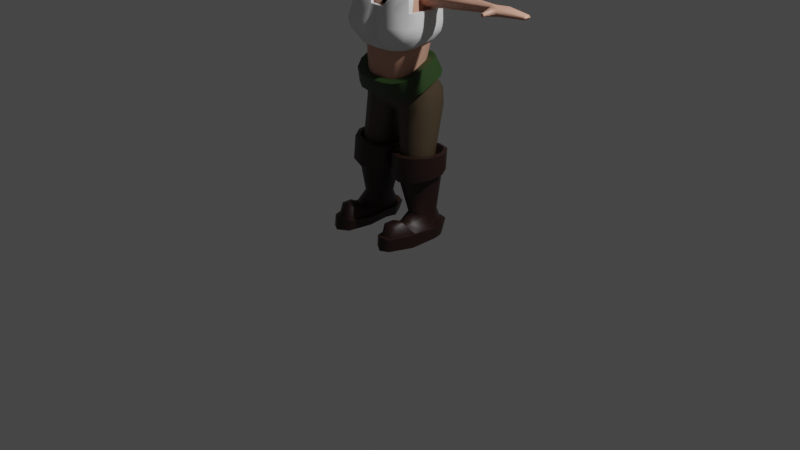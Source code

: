 # Source: girl.blend  (saved by Blender 3.0.42; exported with 4.5.12 LTS)
import bpy
from mathutils import Matrix  # noqa: F401  (used for matrix-valued properties, if any)

bpy.ops.wm.read_factory_settings(use_empty=True)
scene = bpy.context.scene
scene.name = 'Scene'

# ---- collections
col_collection = bpy.data.collections.new('Collection'); scene.collection.children.link(col_collection)

# ---- materials (node trees are filled in below, after node groups)
mat_hair = bpy.data.materials.new('Hair')
mat_hair.use_transparent_shadow = False
mat_skin = bpy.data.materials.new('Skin')
mat_skin.use_transparent_shadow = False
mat_shirt = bpy.data.materials.new('Shirt')
mat_shirt.use_transparent_shadow = False
mat_belt = bpy.data.materials.new('Belt')
mat_belt.use_transparent_shadow = False
mat_pants = bpy.data.materials.new('Pants')
mat_pants.use_transparent_shadow = False
mat_boots = bpy.data.materials.new('Boots')
mat_boots.use_transparent_shadow = False

# ---- node groups
ng_auto_smooth = bpy.data.node_groups.new('Auto Smooth', 'GeometryNodeTree')
_s = ng_auto_smooth.interface.new_socket(name='Geometry', in_out='OUTPUT', socket_type='NodeSocketGeometry')
_s = ng_auto_smooth.interface.new_socket(name='Geometry', in_out='INPUT', socket_type='NodeSocketGeometry')
_s = ng_auto_smooth.interface.new_socket(name='Angle', in_out='INPUT', socket_type='NodeSocketFloat')
_s.subtype = 'ANGLE'
_s.min_value = 0.0
_s.max_value = 3.142
ng_auto_smooth.is_modifier = True
_N = ng_auto_smooth.nodes; _L = ng_auto_smooth.links
n0 = _N.new('NodeGroupOutput'); n0.name = 'Group Output'; n0.location = (480, -100)
n1 = _N.new('NodeGroupInput'); n1.name = 'Group Input'; n1.location = (-420, -300)
n2 = _N.new('NodeGroupInput'); n2.name = 'Group Input.001'; n2.location = (-60, -100)
n3 = _N.new('GeometryNodeSetShadeSmooth'); n3.name = 'Set Shade Smooth'; n3.location = (120, -100)
n3.domain = 'EDGE'
n4 = _N.new('GeometryNodeSetShadeSmooth'); n4.name = 'Set Shade Smooth.001'; n4.location = (300, -100)
n5 = _N.new('GeometryNodeInputMeshEdgeAngle'); n5.name = 'Edge Angle'; n5.location = (-420, -220)
n6 = _N.new('GeometryNodeInputEdgeSmooth'); n6.name = 'Is Edge Smooth'; n6.location = (-60, -160)
n7 = _N.new('GeometryNodeInputShadeSmooth'); n7.name = 'Is Face Smooth'; n7.location = (-240, -340)
n8 = _N.new('FunctionNodeBooleanMath'); n8.name = 'Boolean Math'; n8.location = (-60, -220)
n9 = _N.new('FunctionNodeCompare'); n9.name = 'Compare'; n9.location = (-240, -180)
n9.operation = 'LESS_EQUAL'
_L.new(n5.outputs[0], n9.inputs[0])
_L.new(n4.outputs[0], n0.inputs[0])
_L.new(n1.outputs[1], n9.inputs[1])
_L.new(n9.outputs[0], n8.inputs[0])
_L.new(n7.outputs[0], n8.inputs[1])
_L.new(n2.outputs[0], n3.inputs[0])
_L.new(n6.outputs[0], n3.inputs[1])
_L.new(n3.outputs[0], n4.inputs[0])
_L.new(n8.outputs[0], n3.inputs[2])
n0.is_active_output = True

# ---- material node trees
mat_hair.use_nodes = True; mat_hair.node_tree.nodes.clear()
_N = mat_hair.node_tree.nodes; _L = mat_hair.node_tree.links
n0 = _N.new('ShaderNodeBsdfPrincipled'); n0.name = 'Principled BSDF'; n0.location = (10, 300)
n0.distribution = 'GGX'
n0.subsurface_method = 'RANDOM_WALK_SKIN'
n0.inputs[0].default_value = (0.06681, 0.0128, 0.0, 1.0)
n0.inputs[3].default_value = 1.45
n0.inputs[27].default_value = (0.0, 0.0, 0.0, 1.0)
n0.inputs[28].default_value = 1.0
n1 = _N.new('ShaderNodeOutputMaterial'); n1.name = 'Material Output'; n1.location = (300, 300)
_L.new(n0.outputs[0], n1.inputs[0])
n1.is_active_output = True
mat_skin.use_nodes = True; mat_skin.node_tree.nodes.clear()
_N = mat_skin.node_tree.nodes; _L = mat_skin.node_tree.links
n0 = _N.new('ShaderNodeBsdfPrincipled'); n0.name = 'Principled BSDF'; n0.location = (10, 300)
n0.distribution = 'GGX'
n0.subsurface_method = 'RANDOM_WALK_SKIN'
n0.inputs[0].default_value = (0.6038, 0.3218, 0.233, 1.0)
n0.inputs[3].default_value = 1.45
n0.inputs[27].default_value = (0.0, 0.0, 0.0, 1.0)
n0.inputs[28].default_value = 1.0
n1 = _N.new('ShaderNodeOutputMaterial'); n1.name = 'Material Output'; n1.location = (300, 300)
_L.new(n0.outputs[0], n1.inputs[0])
n1.is_active_output = True
mat_shirt.use_nodes = True; mat_shirt.node_tree.nodes.clear()
_N = mat_shirt.node_tree.nodes; _L = mat_shirt.node_tree.links
n0 = _N.new('ShaderNodeBsdfPrincipled'); n0.name = 'Principled BSDF'; n0.location = (10, 300)
n0.distribution = 'GGX'
n0.subsurface_method = 'RANDOM_WALK_SKIN'
n0.inputs[3].default_value = 1.45
n0.inputs[27].default_value = (0.0, 0.0, 0.0, 1.0)
n0.inputs[28].default_value = 1.0
n1 = _N.new('ShaderNodeOutputMaterial'); n1.name = 'Material Output'; n1.location = (300, 300)
_L.new(n0.outputs[0], n1.inputs[0])
n1.is_active_output = True
mat_belt.use_nodes = True; mat_belt.node_tree.nodes.clear()
_N = mat_belt.node_tree.nodes; _L = mat_belt.node_tree.links
n0 = _N.new('ShaderNodeBsdfPrincipled'); n0.name = 'Principled BSDF'; n0.location = (10, 300)
n0.distribution = 'GGX'
n0.subsurface_method = 'RANDOM_WALK_SKIN'
n0.inputs[0].default_value = (0.02109, 0.04955, 0.01062, 1.0)
n0.inputs[3].default_value = 1.45
n0.inputs[27].default_value = (0.0, 0.0, 0.0, 1.0)
n0.inputs[28].default_value = 1.0
n1 = _N.new('ShaderNodeOutputMaterial'); n1.name = 'Material Output'; n1.location = (300, 300)
_L.new(n0.outputs[0], n1.inputs[0])
n1.is_active_output = True
mat_pants.use_nodes = True; mat_pants.node_tree.nodes.clear()
_N = mat_pants.node_tree.nodes; _L = mat_pants.node_tree.links
n0 = _N.new('ShaderNodeBsdfPrincipled'); n0.name = 'Principled BSDF'; n0.location = (10, 300)
n0.distribution = 'GGX'
n0.subsurface_method = 'RANDOM_WALK_SKIN'
n0.inputs[0].default_value = (0.06372, 0.04378, 0.02376, 1.0)
n0.inputs[3].default_value = 1.45
n0.inputs[27].default_value = (0.0, 0.0, 0.0, 1.0)
n0.inputs[28].default_value = 1.0
n1 = _N.new('ShaderNodeOutputMaterial'); n1.name = 'Material Output'; n1.location = (300, 300)
_L.new(n0.outputs[0], n1.inputs[0])
n1.is_active_output = True
mat_boots.use_nodes = True; mat_boots.node_tree.nodes.clear()
_N = mat_boots.node_tree.nodes; _L = mat_boots.node_tree.links
n0 = _N.new('ShaderNodeBsdfPrincipled'); n0.name = 'Principled BSDF'; n0.location = (10, 300)
n0.distribution = 'GGX'
n0.subsurface_method = 'RANDOM_WALK_SKIN'
n0.inputs[0].default_value = (0.01878, 0.006091, 0.003304, 1.0)
n0.inputs[3].default_value = 1.45
n0.inputs[27].default_value = (0.0, 0.0, 0.0, 1.0)
n0.inputs[28].default_value = 1.0
n1 = _N.new('ShaderNodeOutputMaterial'); n1.name = 'Material Output'; n1.location = (300, 300)
_L.new(n0.outputs[0], n1.inputs[0])
n1.is_active_output = True

# ---- world
world_world = bpy.data.worlds.new('World'); scene.world = world_world
world_world.use_nodes = True; world_world.node_tree.nodes.clear()
_N = world_world.node_tree.nodes; _L = world_world.node_tree.links
n0 = _N.new('ShaderNodeOutputWorld'); n0.name = 'World Output'; n0.location = (300, 300)
n1 = _N.new('ShaderNodeBackground'); n1.name = 'Background'; n1.location = (10, 300)
n1.inputs[0].default_value = (0.05088, 0.05088, 0.05088, 1.0)
_L.new(n1.outputs[0], n0.inputs[0])
n0.is_active_output = True
world_world.color = (0.05088, 0.05088, 0.05088)
world_world.use_sun_shadow = False
world_world.sun_shadow_jitter_overblur = 0.0

# ---- cameras
cam_camera = bpy.data.cameras.new('Camera')
cam_camera.clip_end = 100.0
cam_camera.ortho_scale = 7.314

# ---- lights
light_light = bpy.data.lights.new('Light', 'POINT')
light_light.transmission_factor = 0.0
light_light.energy = 1000.0
light_light.shadow_soft_size = 0.1
light_light.shadow_maximum_resolution = 0.006
light_light.use_absolute_resolution = True

# ---- meshes
me_cube_004 = bpy.data.meshes.new('Cube.004')
me_cube_004.from_pydata([(-0.5, -0.5, 0.5), (0.5089, -0.5208, -0.1833), (0.2734, -0.6764, -0.1389), (-0.5729, -0.2966, 0.5729), (-0.5902, -6.445e-09, 0.5872), (0.5902, -1.937e-09, 0.5872), (0.5729, -0.2966, 0.5729), (0.5729, -0.5729, 0.2966), (0.6096, -0.6096, -2.794e-09), (0.6569, -0.2829, -0.1841), (-0.4201, -0.6487, 0.06298), (0.2966, -0.5729, 0.5729), (-9.313e-10, -0.6096, 0.6096), (-0.2966, -0.5729, 0.5729), (-0.2863, -0.7038, 0.1764), (0.9247, -0.472, -0.1379), (-0.2375, -0.6588, 0.1631), (-0.5023, -0.5079, 0.3694), (0.6762, -0.3386, -0.05808), (-0.4314, -0.5989, 0.293), (0.8983, -0.2704, 0.008016), (0.7433, 5.588e-09, 0.3331), (0.7818, -0.4174, 7.451e-09), (0.6933, -0.3162, 0.3162), (-0.5643, -0.285, 0.4902), (0.3331, -0.7818, -9.313e-09), (0.3162, -0.729, 0.3162), (-0.7504, 0.008931, -0.2094), (-9.313e-09, -0.8395, 4.657e-09), (5.588e-09, -0.7818, 0.3331), (-0.7149, 0.009075, 0.3146), (-0.7663, 0.009079, -1.982e-06), (-0.3162, -0.729, 0.3162), (-0.6826, -0.2983, 0.2983), (-0.7478, -0.3309, 0.01403), (-0.5374, -0.5375, 0.2802), (-0.6281, -0.5568, 0.03075), (-0.5616, -0.6272, -0.05847), (0.3331, -2.142e-08, 0.7662), (-9.313e-10, -1.397e-08, 0.8239), (-0.3331, 1.863e-09, 0.7662), (0.3162, -0.3162, 0.729), (-1.676e-08, -0.3331, 0.7818), (-0.3162, -0.3162, 0.729), (-0.4588, -0.6423, 0.3053), (-0.3231, -0.7505, 0.1873), (-0.5379, -0.5379, 0.3942), (0.808, -0.472, -0.1822), (0.3255, -0.758, -0.1426), (-0.607, -0.3009, 0.5169), (0.5859, -0.5859, -0.1917), (0.7496, -0.5083, -0.1926), (-0.6924, 0.0006941, -0.2248), (-0.009251, -0.7998, -0.004433), (0.7185, -0.5453, -0.04769), (0.8233, -0.472, -0.09356), (0.7576, -0.4096, 0.1447), (0.5849, -0.5105, 0.3014), (0.7769, -0.4641, -0.7068), (0.8115, -0.4256, -0.08507), (0.7254, -0.4652, -0.04367), (0.619, -0.528, -0.008071), (0.6791, -0.4807, -0.5889), (0.6052, -0.4959, -0.4567), (0.6406, -0.5367, -0.4421), (0.6975, -0.5022, -0.5812), (0.7349, -0.4931, -0.4097), (0.7471, -0.4794, -0.5643), (0.6875, -0.3617, -0.4548), (0.7223, -0.4105, -0.588), (0.7199, -0.3126, -0.1794), (0.8754, -0.2225, -0.007009), (0.759, -0.3695, -0.01502), (0.7348, -0.3618, 0.1297), (-0.4455, 0.4455, -0.4455), (-0.4455, 0.4455, 0.4455), (0.4455, 0.4455, -0.4455), (0.4455, 0.4455, 0.4455), (-0.5105, 0.2643, 0.5731), (-0.5105, 0.5105, 0.2643), (-0.5431, 0.5431, -2.489e-09), (-0.5105, 0.5105, -0.2643), (0.2643, 0.5105, -0.5105), (1.411e-08, 0.5431, -0.5431), (-0.2643, 0.5105, -0.5105), (-4.979e-09, 0.5431, 0.5431), (0.1408, 0.6059, 0.4152), (0.5105, 0.5105, 0.2643), (0.5431, 0.5431, -2.489e-09), (0.5105, 0.5105, -0.2643), (0.5105, 0.2643, 0.5731), (-0.6495, 0.2817, -0.2817), (-0.6966, 0.2968, 9.957e-09), (-0.6495, 0.2817, 0.2817), (-0.2817, 0.6495, -0.2817), (-0.1582, 0.7061, 0.1389), (2.24e-08, 0.6966, -0.2968), (5.457e-09, 0.7587, 0.09473), (0.2817, 0.6495, -0.2817), (0.1582, 0.7061, 0.1389), (0.6495, 0.2817, -0.2817), (0.6966, 0.2968, -8.298e-09), (0.6495, 0.2817, 0.2817), (0.7138, -2.572e-08, -0.1761), (0.748, -1.162e-08, 4.979e-09), (-0.4275, -0.4275, -0.4275), (-0.4275, 0.4275, -0.4275), (0.4275, -0.4275, -0.4275), (0.4275, 0.4275, -0.4275), (-0.4898, 0.2536, -0.4898), (-0.5211, 7.962e-10, -0.5211), (-0.4898, -0.2536, -0.4898), (-0.4898, -0.4898, -0.2536), (-0.5211, 0.5211, -2.389e-09), (-0.4898, 0.4898, -0.2536), (0.2536, 0.4898, -0.4898), (1.354e-08, 0.5211, -0.5211), (-0.2536, 0.4898, -0.4898), (0.5211, 0.5211, -2.389e-09), (0.4898, 0.4898, -0.2536), (0.4898, -0.2536, -0.4898), (0.5211, -1.433e-08, -0.5211), (0.4898, 0.2536, -0.4898), (0.4898, -0.4898, -0.2536), (-0.2536, -0.4898, -0.4898), (-1.035e-08, -0.5211, -0.5211), (0.2536, -0.4898, -0.4898), (-0.6232, -0.2703, -0.2703), (-0.6684, 8.758e-09, -0.2848), (-0.6232, 0.2703, -0.2703), (-0.2703, 0.6232, -0.2703), (-0.2848, 0.6684, -7.962e-09), (2.15e-08, 0.6684, -0.2848), (7.962e-09, 0.7177, 3.981e-09), (0.2703, 0.6232, -0.2703), (0.2848, 0.6684, 6.37e-09), (0.6232, 0.2703, -0.2703), (0.6684, -2.468e-08, -0.2848), (0.6232, -0.2703, -0.2703), (0.2703, -0.6232, -0.2703), (-2.15e-08, -0.6684, -0.2848), (-7.962e-09, -0.7177, 3.981e-09), (-0.2703, -0.6232, -0.2703), (-0.2848, -0.6684, 6.37e-09), (1.035e-08, -0.2848, -0.6684), (0.6825, -2.082e-08, -0.2035), (-0.6345, -0.2739, -0.2029), (-0.3986, -0.5975, 2.537e-09), (-0.5081, -0.5081, -0.1055), (-0.8122, -0.4395, -0.5758), (-0.9627, -0.6296, -0.3518), (-0.8059, -0.6262, -0.3088), (-0.669, -0.6271, -0.2071), (-0.8322, -0.5999, -0.2501), (-0.7174, -0.5772, -0.09816), (-0.7242, -0.3087, -0.2615), (-0.8305, -0.46, -0.341), (-0.7792, -0.3467, -0.1231), (-0.8612, -0.479, -0.2658), (-0.6746, -0.27, 0.302), (-0.7276, -0.2894, -0.08137), (-0.7225, -0.2836, 0.009667), (0.4709, -0.5349, 0.4054), (-0.1983, 0.6893, 0.2933), (0.2817, 0.6495, 0.2817), (-0.1408, 0.6059, 0.4152), (0.2817, 0.2817, 0.7121), (9.957e-09, 0.2968, 0.7592), (-0.2817, 0.2817, 0.7121), (-0.2968, 0.6966, -8.298e-09), (-0.2817, 0.6495, 0.2817), (8.298e-09, 0.748, 4.149e-09), (0.2968, 0.6966, 6.638e-09), (0.1983, 0.6893, 0.2933), (-0.2643, 0.5105, 0.5105), (0.2643, 0.5105, 0.5105), (-1.856e-08, 0.6132, 0.4827), (7.609e-09, 0.7777, 0.15), (0.159, 0.7221, 0.3092), (-0.1269, 0.7356, 0.1854), (0.1269, 0.7356, 0.1854), (-0.1129, 0.6551, 0.407), (0.1129, 0.6551, 0.407), (-1.074e-08, 0.7335, 0.4889), (0.1269, 0.808, 0.2133), (-0.1129, 0.7276, 0.4348), (0.1129, 0.7276, 0.4348), (4.203e-08, 0.8324, -0.6557), (1.205e-08, 0.8289, -0.007997), (-9.622e-09, 1.22, 0.2708), (-3.377e-10, 1.321, -0.0568), (3.556e-08, 1.278, -0.6877), (-0.2345, 1.12, 0.2558), (-0.1668, 1.184, 0.2546), (-0.2383, 0.864, 0.303), (-0.275, 0.9622, 0.2748), (0.275, 0.9622, 0.2748), (0.2383, 0.864, 0.303), (-1.789e-08, 0.7711, 0.5289), (-2.431e-08, 0.8538, 0.5504), (-0.2887, 0.9619, 0.05561), (-0.2141, 0.8774, 0.0563), (0.2141, 0.8774, 0.0563), (0.2887, 0.9619, 0.05561), (-0.1677, 0.7628, 0.4491), (-0.1954, 0.843, 0.452), (0.1954, 0.843, 0.452), (0.1677, 0.7628, 0.4491), (0.1668, 1.184, 0.2546), (0.2345, 1.12, 0.2558), (-2.804e-08, 1.006, 0.532), (-2.553e-08, 1.093, 0.4754), (-0.2233, 1.247, 0.005621), (-0.2887, 1.156, 0.03222), (0.2887, 1.156, 0.03222), (0.2233, 1.247, 0.005621), (-0.1196, 1.092, 0.409), (-0.1688, 0.9958, 0.4336), (0.1196, 1.092, 0.409), (0.1688, 0.9958, 0.4336), (-0.2305, 0.9911, -0.5979), (-0.1787, 0.9131, -0.6058), (0.1787, 0.9131, -0.6058), (0.2305, 0.9911, -0.5979), (-0.1781, 1.218, -0.6379), (-0.2305, 1.146, -0.6166), (0.2305, 1.146, -0.6166), (0.1781, 1.218, -0.6379), (0.09551, 1.043, -1.017), (7.489e-08, 0.9821, -1.017), (-0.09551, 1.043, -1.017), (7.328e-08, 1.083, -1.017), (5.402e-08, 1.038, -1.137), (-0.1269, 0.808, 0.2133), (0.159, 0.7945, 0.337), (-0.159, 0.7221, 0.3092), (-1.165e-08, 0.661, 0.4611), (-0.159, 0.7945, 0.337), (8.526e-09, 0.8501, 0.1778), (-0.1542, 0.7446, 0.162), (-0.1546, 0.8169, 0.1903), (0.1542, 0.7446, 0.162), (0.1546, 0.8169, 0.1903), (0.1396, 0.7183, 0.4589), (0.1394, 0.6458, 0.4312), (0.1961, 0.7213, 0.3112), (0.1961, 0.7937, 0.3393), (-0.1961, 0.7213, 0.3112), (8.95e-09, 0.791, 0.1153), (-0.1394, 0.6458, 0.4312), (-1.165e-08, 0.6477, 0.4958), (-0.1961, 0.7937, 0.3393), (1.11e-08, 0.8634, 0.1432), (-0.1396, 0.7183, 0.4589), (-6.346e-09, 0.7202, 0.5236), (1.76e-08, 1.312, -0.3708), (2.519e-08, 0.7902, -0.3333), (-0.2704, 1.158, -0.2874), (-0.209, 1.243, -0.3123), (0.205, 0.8911, -0.2697), (0.2704, 0.9764, -0.2655), (0.209, 1.243, -0.3123), (0.2704, 1.158, -0.2874), (-0.205, 0.8911, -0.2697), (-0.2704, 0.9764, -0.2655), (-0.2703, 0.2703, -0.6232), (-6.37e-09, 0.2848, -0.6684), (0.2703, 0.2703, -0.6232), (-0.2848, -1.194e-08, -0.6684), (0.2848, 1.592e-09, -0.6684), (-0.2703, -0.2703, -0.6232), (0.2703, -0.2703, -0.6232), (-1.07e-08, 0.2128, -0.8061), (-0.2128, -1.312e-08, -0.8061), (0.2128, -1.624e-09, -0.8061), (8.201e-09, -0.2128, -0.8061), (-0.1454, 0.1454, -0.7719), (0.1454, 0.1454, -0.7719), (-0.1454, -0.1454, -0.7719), (0.1454, -0.1454, -0.7719), (-0.1454, 0.1454, -0.7152), (-0.176, 0.176, -0.6606), (-6.016e-09, 0.2508, -0.6866), (-7.796e-09, 0.2128, -0.7494), (0.176, 0.176, -0.6606), (0.1454, 0.1454, -0.7152), (-0.2128, -1.245e-08, -0.7494), (-0.2508, -1.194e-08, -0.6866), (0.2508, 6.274e-10, -0.6866), (0.2128, -9.539e-10, -0.7494), (-0.1454, -0.1454, -0.7152), (-0.176, -0.176, -0.6606), (0.176, -0.176, -0.6606), (0.1454, -0.1454, -0.7152), (1.111e-08, -0.2128, -0.7494), (1.173e-08, -0.2508, -0.6866), (-1.404e-08, 0.3281, -0.9097), (-5.654e-09, -1.602e-08, -0.9145), (-0.4418, -3.089e-08, -0.9145), (0.4418, -7.04e-09, -0.9145), (2.192e-08, -0.3385, -1.129), (-0.3019, 0.3019, -0.9145), (0.3019, 0.3019, -0.9145), (-0.3019, -0.3019, -1.107), (0.3019, -0.3019, -1.107), (2.192e-08, -0.4564, -1.272), (-0.3019, -0.4198, -1.25), (0.3019, -0.4198, -1.25)], [], [(55, 47, 15), (46, 49, 24, 17), (28, 45, 14, 53), (45, 44, 19, 14), (20, 56, 22), (21, 5, 6, 23), (23, 6, 162, 57), (22, 56, 7, 8), (25, 26, 29, 28), (8, 7, 26, 25), (7, 11, 26), (26, 11, 12, 29), (29, 12, 13, 32), (32, 13, 0, 46, 44), (55, 15, 59), (50, 48, 2, 1), (49, 4, 24), (48, 28, 53, 141, 2), (37, 10, 36), (27, 155, 160, 31), (10, 14, 19, 35, 36), (156, 151, 150), (19, 17, 35), (33, 24, 159), (35, 17, 24, 33), (157, 34, 161, 160), (38, 39, 42, 41), (39, 40, 43, 42), (40, 4, 3, 43), (43, 3, 0, 13), (42, 43, 13, 12), (41, 42, 12, 11), (6, 41, 11, 162), (5, 38, 41, 6), (51, 47, 55, 54), (49, 46, 0, 3), (45, 28, 29, 32), (155, 27, 52, 146), (28, 48, 25), (4, 49, 3), (50, 51, 54, 8), (44, 45, 32), (48, 50, 8, 25), (44, 46, 17, 19), (148, 37, 149), (10, 37, 148, 147), (14, 10, 147, 16), (53, 14, 16, 141), (1, 9, 68, 63), (69, 67, 58), (67, 65, 58), (65, 62, 58), (51, 50, 64, 66), (9, 51, 66, 68), (50, 1, 63, 64), (69, 62, 63, 68), (67, 69, 68, 66), (66, 64, 65, 67), (64, 63, 62, 65), (62, 69, 58), (54, 55, 59, 60), (8, 54, 60, 61), (56, 20, 71, 73), (22, 8, 61, 72), (20, 22, 72, 71), (59, 15, 70), (15, 47, 70), (9, 70, 47, 51), (27, 31, 92, 91), (31, 30, 93, 92), (30, 4, 78, 93), (93, 78, 75, 79), (92, 93, 79, 80), (91, 92, 80, 81), (94, 169, 171, 96), (97, 95, 179, 177), (96, 171, 172, 98), (173, 99, 180, 178), (74, 81, 94, 84), (81, 80, 169, 94), (80, 79, 170, 169), (79, 75, 174, 170), (86, 173, 178, 182), (164, 175, 77, 87), (172, 164, 87, 88), (98, 172, 88, 89), (82, 98, 89, 76), (83, 96, 98, 82), (84, 94, 96, 83), (100, 101, 104, 103), (101, 102, 21, 104), (89, 88, 101, 100), (88, 87, 102, 101), (87, 77, 90, 102), (102, 90, 5, 21), (166, 167, 39, 38), (167, 168, 40, 39), (77, 175, 166, 90), (85, 167, 166, 175), (174, 75, 78, 168), (168, 78, 4, 40), (90, 166, 38, 5), (100, 76, 89), (74, 91, 81), (127, 146, 52, 128), (128, 52, 129), (105, 112, 127, 111), (112, 148, 146, 127), (109, 129, 106), (110, 128, 129, 109), (111, 127, 128, 110), (130, 131, 133, 132), (132, 133, 135, 134), (114, 113, 131, 130), (134, 135, 118, 119), (136, 145, 137), (137, 145, 9, 138), (108, 136, 122), (138, 9, 1, 123), (120, 138, 123, 107), (121, 137, 138, 120), (122, 136, 137, 121), (139, 2, 141, 140), (140, 141, 143, 142), (143, 141, 16), (107, 123, 139, 126), (123, 1, 2, 139), (143, 16, 147), (142, 143, 147, 148, 112), (124, 142, 112, 105), (125, 140, 142, 124), (126, 139, 140, 125), (281, 287, 268, 265), (280, 283, 272, 276), (287, 291, 270, 268), (106, 117, 265, 109), (117, 116, 266, 265), (116, 115, 267, 266), (115, 108, 122, 267), (267, 122, 121, 269), (269, 121, 120, 271), (271, 120, 107, 126), (144, 271, 126, 125), (270, 144, 125, 124), (111, 270, 124, 105), (110, 268, 270, 111), (109, 265, 268, 110), (103, 145, 136, 100), (100, 136, 108, 76), (82, 76, 108, 115), (83, 82, 115, 116), (84, 83, 116, 117), (74, 84, 117, 106), (91, 74, 106, 129), (52, 27, 91, 129), (23, 73, 104, 21), (72, 73, 71), (72, 61, 73), (104, 73, 18, 103), (70, 9, 60, 59), (18, 9, 103), (18, 73, 61), (60, 9, 18, 61), (37, 155, 149), (155, 146, 149), (146, 148, 149), (153, 158, 150), (37, 36, 154, 152), (158, 156, 150), (155, 37, 152), (154, 157, 158, 153), (157, 155, 156, 158), (153, 151, 152, 154), (151, 156, 155, 152), (151, 153, 150), (34, 36, 35, 33), (31, 161, 159, 30), (157, 154, 36, 34), (159, 24, 4, 30), (159, 161, 34, 33), (160, 161, 31), (160, 155, 157), (57, 162, 7), (23, 57, 73), (73, 57, 7, 56), (162, 11, 7), (103, 9, 145), (176, 86, 182, 236), (168, 167, 85, 174), (163, 95, 169, 170), (95, 97, 171, 169), (97, 99, 172, 171), (99, 173, 164, 172), (165, 163, 170, 174), (173, 86, 175, 164), (176, 165, 174, 85), (86, 176, 85, 175), (165, 176, 236, 181), (163, 165, 181, 235), (99, 97, 177, 180), (95, 163, 235, 179), (206, 196, 209, 219), (234, 184, 202, 197), (205, 199, 210, 217), (196, 203, 214, 209), (211, 189, 193, 216), (208, 189, 211, 218), (212, 193, 189, 190), (238, 233, 201, 188), (264, 257, 225, 220), (199, 206, 219, 210), (233, 237, 194, 201), (262, 260, 223, 226), (200, 195, 192, 213), (258, 255, 191, 224), (237, 185, 204, 194), (190, 189, 208, 215), (183, 186, 207, 198), (185, 183, 198, 204), (186, 234, 197, 207), (255, 261, 227, 191), (191, 227, 231), (224, 191, 231), (184, 238, 188, 202), (187, 221, 229), (256, 263, 221, 187), (259, 256, 187, 222), (220, 225, 230), (222, 187, 229), (226, 223, 228), (228, 229, 232), (201, 194, 195, 200), (203, 196, 197, 202), (205, 195, 194, 204), (207, 197, 196, 206), (204, 198, 199, 205), (198, 207, 206, 199), (213, 192, 193, 212), (215, 208, 209, 214), (216, 193, 192, 217), (219, 209, 208, 218), (217, 210, 211, 216), (210, 219, 218, 211), (257, 213, 212, 258), (259, 222, 223, 260), (261, 215, 214, 262), (263, 201, 200, 264), (222, 229, 228, 223), (231, 227, 226, 228), (230, 225, 224, 231), (220, 230, 229, 221), (195, 205, 217, 192), (229, 230, 232), (231, 228, 232), (230, 231, 232), (235, 181, 249, 247), (184, 234, 246, 242), (178, 180, 241, 245), (238, 184, 242, 252), (180, 177, 248, 241), (233, 238, 252, 240), (177, 179, 239, 248), (237, 233, 240, 251), (249, 250, 254, 253), (248, 239, 240, 252), (245, 241, 242, 246), (244, 245, 246, 243), (247, 249, 253, 251), (241, 248, 252, 242), (239, 247, 251, 240), (250, 244, 243, 254), (185, 237, 251, 253), (182, 178, 245, 244), (234, 186, 243, 246), (181, 236, 250, 249), (183, 185, 253, 254), (236, 182, 244, 250), (179, 235, 247, 239), (186, 183, 254, 243), (221, 263, 264, 220), (227, 261, 262, 226), (202, 259, 260, 203), (225, 257, 258, 224), (202, 188, 256, 259), (188, 201, 263, 256), (190, 215, 261, 255), (212, 190, 255, 258), (214, 203, 260, 262), (200, 213, 257, 264), (283, 285, 277, 272), (285, 289, 274, 277), (282, 281, 265, 266), (290, 286, 273, 278), (289, 293, 279, 274), (294, 290, 278, 275), (295, 292, 271, 144), (293, 294, 275, 279), (272, 277, 302, 296), (277, 274, 299, 302), (274, 279, 304, 299), (279, 275, 300, 304), (292, 288, 269, 271), (288, 284, 267, 269), (284, 282, 266, 267), (291, 295, 144, 270), (281, 282, 283, 280), (282, 284, 285, 283), (280, 286, 287, 281), (284, 288, 289, 285), (286, 290, 291, 287), (288, 292, 293, 289), (290, 294, 295, 291), (294, 293, 292, 295), (286, 280, 276, 273), (301, 296, 297, 298), (296, 302, 299, 297), (298, 297, 300, 303), (297, 299, 304, 300), (275, 278, 303, 300), (278, 273, 298, 303), (273, 276, 301, 298), (276, 272, 296, 301), (300, 304, 307, 305), (300, 303, 306, 305)])
me_cube_004.polygons.foreach_set('use_smooth', [True] * 324)
me_cube_004.polygons.foreach_set('material_index', [0, 0, 0, 0, 0, 0, 0, 0, 0, 0, 0, 0, 0, 0, 0, 0, 0, 0, 0, 0, 0, 0, 0, 0, 0, 0, 0, 0, 0, 0, 0, 0, 0, 0, 0, 0, 0, 0, 0, 0, 0, 0, 0, 0, 0, 0, 0, 0, 0, 0, 0, 0, 0, 0, 0, 0, 0, 0, 0, 0, 0, 0, 0, 0, 0, 0, 0, 0, 0, 0, 0, 0, 0, 0, 0, 0, 0, 0, 0, 0, 0, 0, 0, 0, 0, 0, 0, 0, 0, 0, 0, 0, 0, 0, 0, 0, 0, 0, 0, 0, 0, 0, 0, 0, 1, 1, 1, 1, 1, 1, 1, 1, 1, 1, 1, 1, 1, 1, 1, 1, 1, 1, 1, 1, 1, 1, 1, 1, 1, 1, 1, 1, 1, 1, 1, 1, 1, 1, 1, 1, 1, 1, 1, 1, 1, 1, 1, 0, 0, 0, 0, 0, 0, 0, 0, 0, 0, 0, 0, 0, 0, 0, 0, 0, 0, 1, 0, 0, 0, 0, 0, 0, 0, 0, 0, 0, 0, 0, 0, 0, 0, 0, 0, 0, 0, 0, 0, 0, 0, 0, 0, 0, 0, 0, 0, 0, 0, 0, 0, 0, 0, 0, 0, 0, 0, 0, 0, 0, 0, 0, 0, 0, 0, 0, 0, 0, 0, 0, 0, 0, 0, 0, 0, 0, 0, 0, 0, 0, 0, 0, 0, 0, 0, 0, 0, 0, 0, 0, 0, 0, 0, 0, 0, 0, 0, 0, 0, 0, 0, 0, 0, 0, 0, 0, 0, 0, 0, 0, 0, 0, 0, 0, 0, 0, 0, 0, 0, 0, 0, 0, 0, 0, 0, 0, 0, 0, 0, 0, 0, 0, 0, 0, 0, 0, 0, 0, 0, 0, 0, 1, 1, 1, 1, 1, 1, 1, 1, 1, 1, 1, 1, 1, 1, 1, 1, 1, 1, 1, 1, 1, 1, 1, 1, 1, 1, 1, 1, 1, 1, 1, 1, 1, 1, 1])
_k = set([(1, 2), (1, 50), (1, 63), (2, 141), (4, 24), (4, 49), (7, 11), (7, 56), (8, 22), (8, 54), (8, 61), (9, 51), (9, 68), (9, 70), (9, 145), (11, 162), (14, 16), (14, 19), (15, 47), (15, 55), (15, 59), (15, 70), (16, 141), (16, 147), (17, 19), (17, 24), (20, 22), (20, 56), (20, 71), (28, 45), (28, 48), (37, 155), (44, 45), (44, 46), (46, 49), (47, 51), (48, 50), (50, 64), (51, 66), (52, 129), (52, 146), (54, 55), (57, 73), (57, 162), (58, 62), (58, 65), (58, 67), (58, 69), (59, 60), (60, 61), (61, 72), (61, 73), (62, 63), (64, 65), (66, 67), (68, 69), (71, 72), (71, 73), (106, 117), (106, 129), (108, 115), (108, 136), (115, 116), (116, 117), (136, 145), (146, 148), (147, 148), (239, 247), (239, 248), (240, 251), (240, 252), (241, 245), (241, 248), (242, 246), (242, 252), (243, 246), (243, 254), (244, 245), (244, 250), (247, 249), (249, 250), (251, 253), (253, 254)])
me_cube_004.attributes.new('sharp_edge', 'BOOLEAN', 'EDGE').data.foreach_set('value', [ (min(e.vertices), max(e.vertices)) in _k for e in me_cube_004.edges])
_uv = me_cube_004.uv_layers.new(name='UVMap')
_uv.uv.foreach_set('vector', [0.4824, 0.625, 0.4658, 0.625, 0.4824, 0.625, 0.5925, 0.0, 0.6114, 0.0625, 0.6114, 0.0625, 0.5925, 0.0, 0.5, 0.875, 0.537, 0.9375, 0.537, 0.9375, 0.5, 0.875, 0.537, 0.9375, 0.5625, 0.9722, 0.5625, 0.9722, 0.537, 0.9375, 0.5, 0.625, 0.5286, 0.6875, 0.5, 0.6875, 0.5625, 0.625, 0.625, 0.625, 0.625, 0.6875, 0.5625, 0.6875, 0.5625, 0.6875, 0.625, 0.6875, 0.5963, 0.75, 0.5625, 0.7348, 0.5, 0.6875, 0.5286, 0.6875, 0.5625, 0.75, 0.5, 0.75, 0.5, 0.8125, 0.5625, 0.8125, 0.5625, 0.875, 0.5, 0.875, 0.5, 0.75, 0.5625, 0.75, 0.5625, 0.8125, 0.5, 0.8125, 0.5625, 0.75, 0.625, 0.8125, 0.5625, 0.8125, 0.5625, 0.8125, 0.625, 0.8125, 0.625, 0.875, 0.5625, 0.875, 0.5625, 0.875, 0.625, 0.875, 0.625, 0.9375, 0.5625, 0.9375, 0.5625, 0.9375, 0.625, 0.9375, 0.625, 1.0, 0.5925, 1.0, 0.5625, 0.9722, 0.4824, 0.625, 0.4824, 0.625, 0.4824, 0.625, 0.4596, 0.75, 0.4718, 0.8125, 0.4718, 0.8125, 0.4596, 0.75, 0.6114, 0.0625, 0.6157, 0.125, 0.6114, 0.0625, 0.4718, 0.8125, 0.5, 0.875, 0.5, 0.875, 0.5, 0.875, 0.4718, 0.8125, 0.4858, 1.0, 0.5139, 0.9651, 0.5352, 1.0, 0.459, 0.125, 0.4628, 0.0625, 0.5, 0.0837, 0.5, 0.125, 0.5139, 0.9651, 0.537, 0.9375, 0.5625, 0.9722, 0.5625, 1.0, 0.5352, 1.0, 0.4628, 0.0625, 0.4724, 0.03632, 0.4628, 0.0625, 0.5625, 0.9722, 0.5925, 1.0, 0.5625, 1.0, 0.5625, 0.0625, 0.6114, 0.0625, 0.5625, 0.07665, 0.5625, 0.0, 0.5925, 0.0, 0.6114, 0.0625, 0.5625, 0.0625, 0.5, 0.0625, 0.5203, 0.0625, 0.514, 0.08194, 0.5, 0.0837, 0.6875, 0.625, 0.75, 0.625, 0.75, 0.6875, 0.6875, 0.6875, 0.75, 0.625, 0.8125, 0.625, 0.8125, 0.6875, 0.75, 0.6875, 0.8125, 0.625, 0.875, 0.625, 0.875, 0.6875, 0.8125, 0.6875, 0.8125, 0.6875, 0.875, 0.6875, 0.875, 0.75, 0.8125, 0.75, 0.75, 0.6875, 0.8125, 0.6875, 0.8125, 0.75, 0.75, 0.75, 0.6875, 0.6875, 0.75, 0.6875, 0.75, 0.75, 0.6875, 0.75, 0.625, 0.6875, 0.6875, 0.6875, 0.6875, 0.75, 0.625, 0.75, 0.625, 0.625, 0.6875, 0.625, 0.6875, 0.6875, 0.625, 0.6875, 0.4619, 0.6875, 0.4658, 0.625, 0.4824, 0.625, 0.4906, 0.7076, 0.6114, 0.0625, 0.5925, 0.0, 0.625, 0.0, 0.625, 0.0625, 0.537, 0.9375, 0.5, 0.875, 0.5625, 0.875, 0.5625, 0.9375, 0.4628, 0.0625, 0.459, 0.125, 0.459, 0.125, 0.4628, 0.0625, 0.5, 0.875, 0.4718, 0.8125, 0.5, 0.8125, 0.6157, 0.125, 0.6114, 0.0625, 0.625, 0.0625, 0.4596, 0.75, 0.4619, 0.6875, 0.4906, 0.7076, 0.5, 0.75, 0.5625, 0.9722, 0.537, 0.9375, 0.5625, 0.9375, 0.4718, 0.8125, 0.4596, 0.75, 0.5, 0.75, 0.5, 0.8125, 0.5625, 0.9722, 0.5925, 1.0, 0.5925, 1.0, 0.5625, 0.9722, 0.4858, 1.0, 0.4858, 1.0, 0.4858, 1.0, 0.5139, 0.9651, 0.4858, 1.0, 0.4858, 1.0, 0.5, 0.9817, 0.537, 0.9375, 0.5139, 0.9651, 0.5, 0.9817, 0.537, 0.9375, 0.5, 0.875, 0.537, 0.9375, 0.537, 0.9375, 0.5, 0.875, 0.0, 0.0, 0.0, 0.0, 0.0, 0.0, 0.0, 0.0, 0.0, 0.0, 0.0, 0.0, 0.0, 0.0, 0.4619, 0.6875, 0.4612, 0.7071, 0.4619, 0.6875, 0.4596, 0.75, 0.4596, 0.75, 0.4596, 0.75, 0.4619, 0.6875, 0.4596, 0.75, 0.4605, 0.7248, 0.4619, 0.6875, 0.0, 0.0, 0.0, 0.0, 0.0, 0.0, 0.0, 0.0, 0.4596, 0.75, 0.4596, 0.75, 0.4596, 0.75, 0.4596, 0.75, 0.0, 0.0, 0.0, 0.0, 0.0, 0.0, 0.0, 0.0, 0.0, 0.0, 0.0, 0.0, 0.0, 0.0, 0.0, 0.0, 0.4619, 0.6875, 0.4605, 0.7248, 0.4612, 0.7071, 0.4619, 0.6875, 0.4596, 0.75, 0.4596, 0.75, 0.4596, 0.75, 0.4596, 0.75, 0.0, 0.0, 0.0, 0.0, 0.0, 0.0, 0.4906, 0.7076, 0.4824, 0.625, 0.4824, 0.625, 0.4908, 0.7086, 0.5, 0.75, 0.4906, 0.7076, 0.4908, 0.7086, 0.5, 0.75, 0.5286, 0.6875, 0.5, 0.625, 0.5, 0.625, 0.5286, 0.6875, 0.5, 0.6875, 0.5, 0.75, 0.5, 0.75, 0.5, 0.6875, 0.5, 0.625, 0.5, 0.6875, 0.5, 0.6875, 0.5, 0.625, 0.4824, 0.625, 0.4824, 0.625, 0.4824, 0.625, 0.4824, 0.625, 0.4658, 0.625, 0.4824, 0.625, 0.0, 0.0, 0.4824, 0.625, 0.4658, 0.625, 0.4619, 0.6875, 0.4375, 0.125, 0.5, 0.125, 0.5, 0.1875, 0.4375, 0.1875, 0.5, 0.125, 0.5625, 0.125, 0.5625, 0.1875, 0.5, 0.1875, 0.5625, 0.125, 0.625, 0.125, 0.625, 0.1875, 0.5625, 0.1875, 0.5625, 0.1875, 0.625, 0.1875, 0.625, 0.25, 0.5625, 0.25, 0.5, 0.1875, 0.5625, 0.1875, 0.5625, 0.25, 0.5, 0.25, 0.4375, 0.1875, 0.5, 0.1875, 0.5, 0.25, 0.4375, 0.25, 0.4375, 0.3125, 0.5, 0.3125, 0.5, 0.375, 0.4375, 0.375, 0.5176, 0.375, 0.5182, 0.3304, 0.5182, 0.3304, 0.5176, 0.375, 0.4375, 0.375, 0.5, 0.375, 0.5, 0.4375, 0.4375, 0.4375, 0.5616, 0.419, 0.5182, 0.4196, 0.5182, 0.4196, 0.5616, 0.419, 0.375, 0.25, 0.4375, 0.25, 0.4375, 0.3125, 0.375, 0.3125, 0.4375, 0.25, 0.5, 0.25, 0.5, 0.3125, 0.4375, 0.3125, 0.5, 0.25, 0.5625, 0.25, 0.5625, 0.3125, 0.5, 0.3125, 0.5625, 0.25, 0.625, 0.25, 0.625, 0.3125, 0.5625, 0.3125, 0.6057, 0.4181, 0.5616, 0.419, 0.5616, 0.419, 0.6057, 0.4181, 0.5625, 0.4375, 0.625, 0.4375, 0.625, 0.5, 0.5625, 0.5, 0.5, 0.4375, 0.5625, 0.4375, 0.5625, 0.5, 0.5, 0.5, 0.4375, 0.4375, 0.5, 0.4375, 0.5, 0.5, 0.4375, 0.5, 0.375, 0.4375, 0.4375, 0.4375, 0.4375, 0.5, 0.375, 0.5, 0.375, 0.375, 0.4375, 0.375, 0.4375, 0.4375, 0.375, 0.4375, 0.375, 0.3125, 0.4375, 0.3125, 0.4375, 0.375, 0.375, 0.375, 0.4375, 0.5625, 0.5, 0.5625, 0.5, 0.625, 0.4375, 0.625, 0.5, 0.5625, 0.5625, 0.5625, 0.5625, 0.625, 0.5, 0.625, 0.4375, 0.5, 0.5, 0.5, 0.5, 0.5625, 0.4375, 0.5625, 0.5, 0.5, 0.5625, 0.5, 0.5625, 0.5625, 0.5, 0.5625, 0.5625, 0.5, 0.625, 0.5, 0.625, 0.5625, 0.5625, 0.5625, 0.5625, 0.5625, 0.625, 0.5625, 0.625, 0.625, 0.5625, 0.625, 0.6875, 0.5625, 0.75, 0.5625, 0.75, 0.625, 0.6875, 0.625, 0.75, 0.5625, 0.8125, 0.5625, 0.8125, 0.625, 0.75, 0.625, 0.625, 0.5, 0.6875, 0.5, 0.6875, 0.5625, 0.625, 0.5625, 0.75, 0.5, 0.75, 0.5625, 0.6875, 0.5625, 0.6875, 0.5, 0.8125, 0.5, 0.875, 0.5, 0.875, 0.5625, 0.8125, 0.5625, 0.8125, 0.5625, 0.875, 0.5625, 0.875, 0.625, 0.8125, 0.625, 0.625, 0.5625, 0.6875, 0.5625, 0.6875, 0.625, 0.625, 0.625, 0.4375, 0.5625, 0.375, 0.5, 0.4375, 0.5, 0.375, 0.25, 0.4375, 0.1875, 0.4375, 0.25, 0.4375, 0.0625, 0.4531, 0.0625, 0.5, 0.125, 0.4375, 0.125, 0.4375, 0.125, 0.5, 0.125, 0.4375, 0.1875, 0.375, 0.0, 0.4375, 0.0, 0.4375, 0.0625, 0.375, 0.0625, 0.4375, 0.0, 0.474, 0.0, 0.4531, 0.0625, 0.4375, 0.0625, 0.375, 0.1875, 0.4375, 0.1875, 0.375, 0.25, 0.375, 0.125, 0.4375, 0.125, 0.4375, 0.1875, 0.375, 0.1875, 0.375, 0.0625, 0.4375, 0.0625, 0.4375, 0.125, 0.375, 0.125, 0.4375, 0.3125, 0.5, 0.3125, 0.5, 0.375, 0.4375, 0.375, 0.4375, 0.375, 0.5, 0.375, 0.5, 0.4375, 0.4375, 0.4375, 0.4375, 0.25, 0.5, 0.25, 0.5, 0.3125, 0.4375, 0.3125, 0.4375, 0.4375, 0.5, 0.4375, 0.5, 0.5, 0.4375, 0.5, 0.4375, 0.5625, 0.4553, 0.625, 0.4375, 0.625, 0.4375, 0.625, 0.4553, 0.625, 0.4622, 0.6875, 0.4375, 0.6875, 0.375, 0.5, 0.4375, 0.5625, 0.375, 0.5625, 0.4375, 0.6875, 0.4622, 0.6875, 0.4565, 0.75, 0.4375, 0.75, 0.375, 0.6875, 0.4375, 0.6875, 0.4375, 0.75, 0.375, 0.75, 0.375, 0.625, 0.4375, 0.625, 0.4375, 0.6875, 0.375, 0.6875, 0.375, 0.5625, 0.4375, 0.5625, 0.4375, 0.625, 0.375, 0.625, 0.4375, 0.8125, 0.4495, 0.8125, 0.5, 0.875, 0.4375, 0.875, 0.4375, 0.875, 0.5, 0.875, 0.5, 0.9375, 0.4375, 0.9375, 0.5, 0.9375, 0.5, 0.875, 0.537, 0.9375, 0.375, 0.75, 0.4375, 0.75, 0.4375, 0.8125, 0.375, 0.8125, 0.4375, 0.75, 0.4565, 0.75, 0.4495, 0.8125, 0.4375, 0.8125, 0.5, 0.9375, 0.5261, 0.9375, 0.5, 0.9676, 0.4375, 0.9375, 0.5, 0.9375, 0.5, 0.9676, 0.474, 1.0, 0.4375, 1.0, 0.375, 0.9375, 0.4375, 0.9375, 0.4375, 1.0, 0.375, 1.0, 0.375, 0.875, 0.4375, 0.875, 0.4375, 0.9375, 0.375, 0.9375, 0.375, 0.8125, 0.4375, 0.8125, 0.4375, 0.875, 0.375, 0.875, 0.1999, 0.5749, 0.195, 0.625, 0.1875, 0.625, 0.1875, 0.5625, 0.2039, 0.5789, 0.25, 0.5783, 0.25, 0.5783, 0.2039, 0.5789, 0.195, 0.625, 0.1999, 0.6751, 0.1875, 0.6875, 0.1875, 0.625, 0.125, 0.5, 0.1875, 0.5, 0.1875, 0.5625, 0.125, 0.5625, 0.1875, 0.5, 0.25, 0.5, 0.25, 0.5625, 0.1875, 0.5625, 0.25, 0.5, 0.3125, 0.5, 0.3125, 0.5625, 0.25, 0.5625, 0.3125, 0.5, 0.375, 0.5, 0.375, 0.5625, 0.3125, 0.5625, 0.3125, 0.5625, 0.375, 0.5625, 0.375, 0.625, 0.3125, 0.625, 0.3125, 0.625, 0.375, 0.625, 0.375, 0.6875, 0.3125, 0.6875, 0.3125, 0.6875, 0.375, 0.6875, 0.375, 0.75, 0.3125, 0.75, 0.25, 0.6875, 0.3125, 0.6875, 0.3125, 0.75, 0.25, 0.75, 0.1875, 0.6875, 0.25, 0.6875, 0.25, 0.75, 0.1875, 0.75, 0.125, 0.6875, 0.1875, 0.6875, 0.1875, 0.75, 0.125, 0.75, 0.125, 0.625, 0.1875, 0.625, 0.1875, 0.6875, 0.125, 0.6875, 0.125, 0.5625, 0.1875, 0.5625, 0.1875, 0.625, 0.125, 0.625, 0.4375, 0.625, 0.4553, 0.625, 0.4375, 0.5625, 0.4375, 0.5625, 0.4375, 0.5625, 0.4375, 0.5625, 0.375, 0.5, 0.375, 0.5, 0.375, 0.4375, 0.375, 0.5, 0.375, 0.5, 0.3125, 0.5, 0.375, 0.375, 0.375, 0.4375, 0.3125, 0.5, 0.25, 0.5, 0.375, 0.3125, 0.375, 0.375, 0.25, 0.5, 0.1875, 0.5, 0.375, 0.25, 0.375, 0.3125, 0.1875, 0.5, 0.375, 0.25, 0.4375, 0.1875, 0.375, 0.25, 0.375, 0.25, 0.4375, 0.1875, 0.5, 0.125, 0.4375, 0.125, 0.4375, 0.1875, 0.4375, 0.1875, 0.5625, 0.6875, 0.5286, 0.6875, 0.5286, 0.6875, 0.5625, 0.6875, 0.5, 0.6875, 0.5286, 0.6875, 0.5, 0.625, 0.5, 0.6875, 0.5, 0.75, 0.5286, 0.6875, 0.5286, 0.6875, 0.5286, 0.6875, 0.4776, 0.7052, 0.4375, 0.625, 0.4824, 0.625, 0.0, 0.0, 0.4908, 0.7086, 0.4824, 0.625, 0.4776, 0.7052, 0.4622, 0.6875, 0.4375, 0.625, 0.4776, 0.7052, 0.5286, 0.6875, 0.5, 0.75, 0.4908, 0.7086, 0.0, 0.0, 0.4776, 0.7052, 0.5, 0.75, 0.4858, 0.0, 0.4628, 0.0625, 0.4858, 0.0, 0.4628, 0.0625, 0.4628, 0.0625, 0.4628, 0.0625, 0.4531, 0.0625, 0.474, 0.0, 0.4531, 0.0625, 0.5126, 0.0, 0.5, 0.02932, 0.5, 0.0, 0.4858, 1.0, 0.5352, 1.0, 0.5195, 1.0, 0.4858, 1.0, 0.5, 0.0625, 0.4809, 0.0625, 0.5, 0.0625, 0.4628, 0.0625, 0.4858, 0.0, 0.4812, 0.01246, 0.524, 0.0, 0.5, 0.05588, 0.5, 0.02932, 0.5126, 0.0, 0.5, 0.0625, 0.4633, 0.0625, 0.4809, 0.0625, 0.5, 0.0625, 0.5035, 1.0, 0.4858, 1.0, 0.4858, 1.0, 0.5195, 1.0, 0.4724, 0.03632, 0.4628, 0.0625, 0.4628, 0.0625, 0.4812, 0.01246, 0.4858, 1.0, 0.5035, 1.0, 0.4858, 1.0, 0.5203, 0.0625, 0.5352, 0.0, 0.5625, 0.0, 0.5625, 0.0625, 0.5, 0.125, 0.514, 0.08194, 0.5625, 0.07665, 0.5625, 0.125, 0.5, 0.05588, 0.524, 0.0, 0.5352, 0.0, 0.5203, 0.0625, 0.5625, 0.07665, 0.6114, 0.0625, 0.6157, 0.125, 0.5625, 0.125, 0.5625, 0.07665, 0.514, 0.08194, 0.5203, 0.0625, 0.5625, 0.0625, 0.5, 0.0837, 0.514, 0.08194, 0.5, 0.125, 0.5, 0.0837, 0.4628, 0.0625, 0.5, 0.0625, 0.5625, 0.7348, 0.5963, 0.75, 0.5625, 0.75, 0.5625, 0.6875, 0.5625, 0.7348, 0.5286, 0.6875, 0.5286, 0.6875, 0.5625, 0.7348, 0.5625, 0.75, 0.5286, 0.6875, 0.5963, 0.75, 0.625, 0.8125, 0.5625, 0.75, 0.4375, 0.625, 0.4622, 0.6875, 0.4553, 0.625, 0.6068, 0.375, 0.6057, 0.4181, 0.6057, 0.4181, 0.6068, 0.375, 0.8125, 0.5625, 0.75, 0.5625, 0.75, 0.5, 0.8125, 0.5, 0.5616, 0.331, 0.5182, 0.3304, 0.5, 0.3125, 0.5625, 0.3125, 0.5182, 0.3304, 0.5176, 0.375, 0.5, 0.375, 0.5, 0.3125, 0.5176, 0.375, 0.5182, 0.4196, 0.5, 0.4375, 0.5, 0.375, 0.5182, 0.4196, 0.5616, 0.419, 0.5625, 0.4375, 0.5, 0.4375, 0.6057, 0.3319, 0.5616, 0.331, 0.5625, 0.3125, 0.625, 0.3125, 0.5616, 0.419, 0.6057, 0.4181, 0.625, 0.4375, 0.5625, 0.4375, 0.6068, 0.375, 0.6057, 0.3319, 0.625, 0.3125, 0.625, 0.375, 0.6057, 0.4181, 0.6068, 0.375, 0.625, 0.375, 0.625, 0.4375, 0.6057, 0.3319, 0.6068, 0.375, 0.6068, 0.375, 0.6057, 0.3319, 0.5616, 0.331, 0.6057, 0.3319, 0.6057, 0.3319, 0.5616, 0.331, 0.5182, 0.4196, 0.5176, 0.375, 0.5176, 0.375, 0.5182, 0.4196, 0.5182, 0.3304, 0.5616, 0.331, 0.5616, 0.331, 0.5182, 0.3304, 0.6057, 0.4181, 0.5616, 0.419, 0.5616, 0.419, 0.6057, 0.4181, 0.5616, 0.419, 0.5182, 0.4196, 0.5052, 0.4198, 0.5616, 0.419, 0.6057, 0.3319, 0.6068, 0.375, 0.6068, 0.375, 0.6057, 0.3319, 0.5616, 0.419, 0.5182, 0.4196, 0.5182, 0.4196, 0.5616, 0.419, 0.5981, 0.375, 0.5625, 0.375, 0.5618, 0.3417, 0.5955, 0.345, 0.5618, 0.4083, 0.5625, 0.375, 0.5981, 0.375, 0.5955, 0.405, 0.5181, 0.3405, 0.5618, 0.3417, 0.5625, 0.375, 0.5176, 0.375, 0.5176, 0.375, 0.5182, 0.3304, 0.5181, 0.3408, 0.5176, 0.375, 0.5182, 0.3304, 0.5182, 0.3304, 0.5182, 0.3304, 0.5182, 0.3304, 0.6068, 0.375, 0.6057, 0.4181, 0.6057, 0.4181, 0.6068, 0.375, 0.5182, 0.3304, 0.5616, 0.331, 0.5616, 0.331, 0.5052, 0.3302, 0.5182, 0.4196, 0.5182, 0.4196, 0.5182, 0.4196, 0.5182, 0.4196, 0.5182, 0.3304, 0.5616, 0.331, 0.5616, 0.331, 0.5182, 0.3304, 0.5181, 0.3405, 0.5176, 0.375, 0.5176, 0.375, 0.5181, 0.3405, 0.5616, 0.331, 0.6057, 0.3319, 0.6057, 0.3319, 0.5616, 0.331, 0.5176, 0.375, 0.5625, 0.375, 0.5618, 0.4083, 0.5181, 0.4095, 0.6068, 0.375, 0.6057, 0.4181, 0.6057, 0.4181, 0.6068, 0.375, 0.6057, 0.3319, 0.6068, 0.375, 0.6068, 0.375, 0.6057, 0.3319, 0.6057, 0.4181, 0.5616, 0.419, 0.5616, 0.419, 0.6057, 0.4181, 0.5176, 0.375, 0.5181, 0.4095, 0.5181, 0.4095, 0.5176, 0.375, 0.5176, 0.375, 0.5181, 0.4095, 0.5176, 0.375, 0.5181, 0.3405, 0.5176, 0.375, 0.5181, 0.3406, 0.5182, 0.4196, 0.5176, 0.375, 0.5176, 0.375, 0.5181, 0.4092, 0.5176, 0.375, 0.5181, 0.3404, 0.5176, 0.375, 0.5176, 0.375, 0.5181, 0.3406, 0.5181, 0.3404, 0.5176, 0.375, 0.5181, 0.4094, 0.5176, 0.375, 0.5176, 0.375, 0.5181, 0.4096, 0.5182, 0.3304, 0.5182, 0.3304, 0.5182, 0.3304, 0.5181, 0.4096, 0.5176, 0.375, 0.5181, 0.4096, 0.5182, 0.4196, 0.5182, 0.4196, 0.5182, 0.4196, 0.5182, 0.4196, 0.5181, 0.4096, 0.5182, 0.4196, 0.5052, 0.3302, 0.5616, 0.331, 0.5616, 0.331, 0.5182, 0.3304, 0.5182, 0.4196, 0.5616, 0.419, 0.5616, 0.419, 0.5052, 0.4198, 0.6057, 0.3319, 0.5616, 0.331, 0.5616, 0.331, 0.6057, 0.3319, 0.6057, 0.4181, 0.5616, 0.419, 0.5616, 0.419, 0.6057, 0.4181, 0.6057, 0.3319, 0.6068, 0.375, 0.6068, 0.375, 0.6057, 0.3319, 0.6068, 0.375, 0.6057, 0.4181, 0.6057, 0.4181, 0.6068, 0.375, 0.5182, 0.3304, 0.5616, 0.331, 0.5618, 0.3417, 0.5181, 0.3405, 0.5181, 0.4095, 0.5618, 0.4083, 0.5616, 0.419, 0.5182, 0.4196, 0.5955, 0.345, 0.5618, 0.3417, 0.5616, 0.331, 0.6057, 0.3319, 0.6057, 0.4181, 0.5616, 0.419, 0.5618, 0.4083, 0.5955, 0.405, 0.6057, 0.3319, 0.6068, 0.375, 0.5981, 0.375, 0.5955, 0.345, 0.6068, 0.375, 0.6057, 0.4181, 0.5955, 0.405, 0.5981, 0.375, 0.5182, 0.3304, 0.5182, 0.3304, 0.5181, 0.3405, 0.5181, 0.3405, 0.5181, 0.4094, 0.5181, 0.4096, 0.5182, 0.4196, 0.5182, 0.4196, 0.5181, 0.4095, 0.5181, 0.4095, 0.5182, 0.4196, 0.5182, 0.4196, 0.5181, 0.3406, 0.5181, 0.3409, 0.5182, 0.3304, 0.5182, 0.3304, 0.5181, 0.4096, 0.5181, 0.4096, 0.5182, 0.4196, 0.5182, 0.4196, 0.5176, 0.375, 0.5181, 0.4095, 0.5182, 0.4185, 0.5178, 0.3924, 0.5182, 0.3304, 0.5182, 0.3304, 0.5181, 0.3405, 0.5181, 0.3406, 0.5182, 0.3316, 0.5178, 0.3578, 0.5176, 0.375, 0.5181, 0.3404, 0.5616, 0.331, 0.6057, 0.3319, 0.6057, 0.3319, 0.5616, 0.331, 0.5176, 0.375, 0.5178, 0.3578, 0.5176, 0.375, 0.5176, 0.375, 0.5178, 0.3924, 0.5176, 0.375, 0.5182, 0.3304, 0.5181, 0.3406, 0.5182, 0.3304, 0.5616, 0.331, 0.6057, 0.3319, 0.6057, 0.3319, 0.5616, 0.331, 0.5182, 0.4196, 0.5616, 0.419, 0.5616, 0.419, 0.5182, 0.4196, 0.5616, 0.419, 0.5182, 0.4196, 0.5182, 0.4196, 0.5616, 0.419, 0.5176, 0.375, 0.5182, 0.4196, 0.5182, 0.4196, 0.5176, 0.375, 0.5182, 0.4196, 0.5176, 0.375, 0.5176, 0.375, 0.5182, 0.4196, 0.5182, 0.3304, 0.5176, 0.375, 0.5176, 0.375, 0.5182, 0.3304, 0.5176, 0.375, 0.5182, 0.3304, 0.5182, 0.3304, 0.5176, 0.375, 0.5616, 0.331, 0.5182, 0.3304, 0.5182, 0.3304, 0.5616, 0.331, 0.6057, 0.3319, 0.6068, 0.375, 0.6068, 0.375, 0.6057, 0.3319, 0.5176, 0.375, 0.5182, 0.3304, 0.5182, 0.3304, 0.5176, 0.375, 0.5616, 0.419, 0.5182, 0.4196, 0.5182, 0.4196, 0.5616, 0.419, 0.6057, 0.4181, 0.5616, 0.419, 0.5616, 0.419, 0.6057, 0.4181, 0.5616, 0.331, 0.6057, 0.3319, 0.6057, 0.3319, 0.5616, 0.331, 0.5182, 0.4196, 0.5176, 0.375, 0.5176, 0.375, 0.5182, 0.4196, 0.5182, 0.3304, 0.5616, 0.331, 0.5616, 0.331, 0.5182, 0.3304, 0.6068, 0.375, 0.6057, 0.4181, 0.6057, 0.4181, 0.6068, 0.375, 0.6057, 0.3319, 0.5616, 0.331, 0.5616, 0.331, 0.6057, 0.3319, 0.6057, 0.4181, 0.5616, 0.419, 0.5616, 0.419, 0.6057, 0.4181, 0.5616, 0.419, 0.6057, 0.4181, 0.6057, 0.4181, 0.5616, 0.419, 0.6057, 0.3319, 0.6068, 0.375, 0.6068, 0.375, 0.6057, 0.3319, 0.6068, 0.375, 0.6057, 0.3319, 0.6057, 0.3319, 0.6068, 0.375, 0.6068, 0.375, 0.6057, 0.4181, 0.6057, 0.4181, 0.6068, 0.375, 0.5182, 0.3304, 0.5616, 0.331, 0.5616, 0.331, 0.5182, 0.3304, 0.6057, 0.4181, 0.6068, 0.375, 0.6068, 0.375, 0.6057, 0.4181, 0.5181, 0.3404, 0.5181, 0.3406, 0.5182, 0.3304, 0.5182, 0.3304, 0.5181, 0.4095, 0.5181, 0.4095, 0.5182, 0.4196, 0.5182, 0.4196, 0.5181, 0.4091, 0.5181, 0.4094, 0.5182, 0.4196, 0.5182, 0.4196, 0.5182, 0.3304, 0.5182, 0.3304, 0.5181, 0.3405, 0.5181, 0.3405, 0.5181, 0.4091, 0.5176, 0.375, 0.5176, 0.375, 0.5181, 0.4094, 0.5176, 0.375, 0.5181, 0.3409, 0.5181, 0.3406, 0.5176, 0.375, 0.5176, 0.375, 0.5181, 0.4095, 0.5181, 0.4095, 0.5176, 0.375, 0.5181, 0.3405, 0.5176, 0.375, 0.5176, 0.375, 0.5181, 0.3405, 0.5182, 0.4196, 0.5182, 0.4196, 0.5182, 0.4196, 0.5182, 0.4196, 0.5182, 0.3304, 0.5182, 0.3304, 0.5182, 0.3304, 0.5182, 0.3304, 0.25, 0.5783, 0.2961, 0.5789, 0.2961, 0.5789, 0.25, 0.5783, 0.2961, 0.5789, 0.2967, 0.625, 0.2967, 0.625, 0.2961, 0.5789, 0.25, 0.57, 0.1999, 0.5749, 0.1875, 0.5625, 0.25, 0.5625, 0.2039, 0.6711, 0.2033, 0.625, 0.2033, 0.625, 0.2039, 0.6711, 0.2967, 0.625, 0.2961, 0.6711, 0.2961, 0.6711, 0.2967, 0.625, 0.25, 0.6717, 0.2039, 0.6711, 0.2039, 0.6711, 0.25, 0.6717, 0.25, 0.68, 0.3001, 0.6751, 0.3125, 0.6875, 0.25, 0.6875, 0.2961, 0.6711, 0.25, 0.6717, 0.25, 0.6717, 0.2961, 0.6711, 0.25, 0.5783, 0.2961, 0.5789, 0.2961, 0.5789, 0.25, 0.5783, 0.2961, 0.5789, 0.2967, 0.625, 0.2967, 0.625, 0.2961, 0.5789, 0.2967, 0.625, 0.2961, 0.6711, 0.2961, 0.6711, 0.2967, 0.625, 0.2961, 0.6711, 0.25, 0.6717, 0.25, 0.6717, 0.2961, 0.6711, 0.3001, 0.6751, 0.305, 0.625, 0.3125, 0.625, 0.3125, 0.6875, 0.305, 0.625, 0.3001, 0.5749, 0.3125, 0.5625, 0.3125, 0.625, 0.3001, 0.5749, 0.25, 0.57, 0.25, 0.5625, 0.3125, 0.5625, 0.1999, 0.6751, 0.25, 0.68, 0.25, 0.6875, 0.1875, 0.6875, 0.1999, 0.5749, 0.25, 0.57, 0.25, 0.5783, 0.2039, 0.5789, 0.25, 0.57, 0.3001, 0.5749, 0.2961, 0.5789, 0.25, 0.5783, 0.2039, 0.5789, 0.2033, 0.625, 0.195, 0.625, 0.1999, 0.5749, 0.3001, 0.5749, 0.305, 0.625, 0.2967, 0.625, 0.2961, 0.5789, 0.2033, 0.625, 0.2039, 0.6711, 0.1999, 0.6751, 0.195, 0.625, 0.305, 0.625, 0.3001, 0.6751, 0.2961, 0.6711, 0.2967, 0.625, 0.2039, 0.6711, 0.25, 0.6717, 0.25, 0.68, 0.1999, 0.6751, 0.25, 0.6717, 0.2961, 0.6711, 0.3001, 0.6751, 0.25, 0.68, 0.2033, 0.625, 0.2039, 0.5789, 0.2039, 0.5789, 0.2033, 0.625, 0.2039, 0.5789, 0.25, 0.5783, 0.25, 0.625, 0.2033, 0.625, 0.25, 0.5783, 0.2961, 0.5789, 0.2967, 0.625, 0.25, 0.625, 0.2033, 0.625, 0.25, 0.625, 0.25, 0.6717, 0.2039, 0.6711, 0.25, 0.625, 0.2967, 0.625, 0.2961, 0.6711, 0.25, 0.6717, 0.25, 0.6717, 0.2039, 0.6711, 0.2039, 0.6711, 0.25, 0.6717, 0.2039, 0.6711, 0.2033, 0.625, 0.2033, 0.625, 0.2039, 0.6711, 0.2033, 0.625, 0.2039, 0.5789, 0.2039, 0.5789, 0.2033, 0.625, 0.2039, 0.5789, 0.25, 0.5783, 0.25, 0.5783, 0.2039, 0.5789, 0.25, 0.6717, 0.2961, 0.6711, 0.2961, 0.6711, 0.25, 0.6717, 0.25, 0.6717, 0.2039, 0.6711, 0.2039, 0.6711, 0.25, 0.6717])
me_cube_004.materials.append(mat_hair)
me_cube_004.materials.append(mat_skin)
me_cube_004.use_remesh_fix_poles = True
me_cube_004.use_remesh_preserve_attributes = False
me_cube_004.update()
me_cube_006 = bpy.data.meshes.new('Cube.006')
me_cube_006.from_pydata([(0.4534, -1.747, 11.64), (0.4981, -1.747, 14.17), (0.0, -1.747, 11.63), (0.0, -1.747, 14.15), (1.822, -1.444, 11.77), (2.336, -1.451, 14.04), (0.908, -1.265, 15.01), (2.13, -1.265, 14.89), (2.173, 0.1479, 12.03), (2.496, 0.1479, 13.98), (2.594, -0.7996, 14.01), (2.16, -0.7996, 11.9), (1.417, -1.879, 14.11), (1.204, -1.747, 11.7), (1.519, -1.265, 14.95), (0.4969, -2.118, 12.27), (0.0, -1.808, 12.24), (2.212, -1.756, 12.33), (2.571, 0.1728, 12.53), (2.576, -0.7734, 12.43), (1.325, -2.171, 12.3), (1.097, 1.276, 15.48), (1.873, 1.11, 15.4), (1.485, 1.228, 15.44), (1.097, 1.991, 14.1), (1.873, 1.727, 14.02), (1.485, 1.876, 14.06), (0.0, 1.334, 15.37), (0.0, 2.049, 13.99), (2.002, 0.8703, 12.04), (2.486, 1.068, 14.0), (2.36, 1.093, 12.55), (1.577, 1.387, 11.91), (1.804, 1.631, 12.39), (0.4792, -1.576, 14.16), (0.0, -1.562, 14.17), (0.8321, -1.13, 14.85), (1.078, 1.06, 15.34), (0.0, 1.16, 15.32), (0.0, 1.678, 11.9), (0.0, 1.873, 12.39), (0.9019, 1.873, 12.39), (0.686, 1.671, 11.9), (1.353, 1.873, 12.39), (1.135, 1.622, 11.9), (1.097, 0.2895, 15.72), (1.056, -0.2731, 15.62), (1.873, 0.287, 15.63), (1.928, -0.2701, 15.53), (1.492, -0.2708, 15.58), (1.485, 0.2888, 15.68), (1.015, -0.3131, 15.42), (1.078, 0.2548, 15.55), (1.485, 1.737, 14.58), (1.873, 1.6, 14.54), (1.097, 1.827, 14.62), (0.0, 1.885, 14.51), (0.5895, -1.498, 11.54), (0.0, -1.498, 11.52), (1.612, -1.123, 11.64), (1.944, 0.1515, 11.88), (1.933, -0.5673, 11.76), (1.101, -1.41, 11.59), (1.827, 0.7412, 11.89), (1.425, 1.23, 11.77), (0.0, 1.483, 11.76), (0.5923, 1.483, 11.76), (1.04, 1.435, 11.76), (0.5392, -1.49, 9.796), (1.192e-07, -1.487, 9.785), (1.466, -1.157, 9.998), (1.767, 0.007257, 10.57), (1.757, -0.6533, 10.26), (1.002, -1.419, 9.87), (1.661, 0.5711, 10.74), (1.297, 1.075, 10.76), (1.192e-07, 1.322, 10.81), (0.5417, 1.322, 10.81), (0.9474, 1.275, 10.8), (2.324, -1.188, 14.05), (2.204, -0.9485, 14.85), (2.362, 0.1685, 14.0), (2.401, -0.5805, 14.02), (1.991, 0.9287, 15.26), (1.966, 1.417, 14.04), (2.354, 0.8956, 14.02), (2.0, 0.2784, 15.44), (2.044, -0.162, 15.36), (2.0, 1.316, 14.57), (2.158, -1.247, 13.86), (2.038, -1.008, 14.85), (2.196, 0.1089, 13.81), (2.235, -0.6401, 13.84), (1.825, 0.8691, 15.26), (1.8, 1.357, 13.85), (2.188, 0.836, 13.83), (1.834, 0.2188, 15.44), (1.878, -0.2216, 15.37), (1.834, 1.256, 14.58), (2.035, 0.816, 14.23), (2.035, 1.017, 14.72), (7.001, 0.6025, 14.93), (7.001, 0.523, 14.74), (7.001, 0.3311, 14.66), (7.001, 0.1392, 14.74), (7.001, 0.05966, 14.93), (7.001, 0.1392, 15.12), (7.001, 0.3311, 15.2), (7.001, 0.523, 15.12), (2.035, 0.3311, 14.03), (2.035, -0.1538, 14.23), (2.035, -0.3547, 14.72), (2.035, -0.1538, 15.2), (2.035, 0.3311, 15.4), (2.035, 0.816, 15.2), (0.5079, -2.165, 12.66), (0.485, -2.109, 13.15), (0.5041, -2.161, 12.9), (0.0, -1.846, 12.61), (9.313e-10, -1.846, 13.11), (4.657e-10, -1.856, 12.86), (2.321, -1.843, 12.66), (2.385, -1.806, 13.14), (2.372, -1.858, 12.9), (2.633, 0.203, 12.78), (2.644, 0.2113, 13.27), (2.662, 0.2179, 13.03), (2.677, -0.7595, 13.21), (2.643, -0.7595, 12.71), (2.677, -0.7545, 12.96), (1.39, -2.215, 13.15), (1.349, -2.249, 12.66), (1.367, -2.261, 12.9), (2.422, 1.123, 12.8), (2.484, 1.131, 13.3), (2.466, 1.138, 13.05), (1.866, 1.661, 12.65), (1.916, 1.699, 13.14), (1.906, 1.684, 12.89), (0.0, 1.959, 13.14), (0.0, 1.904, 12.64), (0.0, 1.931, 12.89), (0.9909, 1.945, 13.14), (0.9328, 1.904, 12.64), (0.9626, 1.928, 12.89), (1.399, 1.904, 12.64), (1.454, 1.922, 13.14), (1.434, 1.921, 12.89), (0.6624, -1.607, 9.874), (1.192e-07, -1.604, 9.862), (1.639, -1.256, 10.09), (1.956, -0.02911, 10.69), (1.946, -0.7253, 10.36), (1.151, -1.533, 9.952), (1.845, 0.5652, 10.87), (1.461, 1.096, 10.89), (1.192e-07, 1.356, 10.95), (0.6651, 1.356, 10.95), (1.093, 1.307, 10.93), (0.6539, -1.964, 9.697), (1.192e-07, -1.96, 9.683), (1.993, -1.54, 9.954), (2.376, -0.05926, 10.68), (2.363, -0.8996, 10.29), (1.404, -1.874, 9.792), (2.241, 0.6581, 10.9), (1.778, 1.299, 10.92), (1.192e-07, 1.682, 11.01), (0.5255, 1.659, 11.0), (1.333, 1.553, 10.97), (0.6802, -1.606, 8.67), (1.192e-07, -1.602, 8.656), (2.239, -1.183, 8.927), (2.622, 0.2984, 9.652), (2.609, -0.5419, 9.262), (1.649, -1.517, 8.764), (2.487, 1.016, 9.872), (2.024, 1.622, 10.02), (1.192e-07, 2.026, 10.04), (0.4674, 2.002, 10.04), (1.579, 1.885, 10.04), (0.6687, -1.249, 8.75), (1.177e-07, -1.246, 8.74), (1.987, -0.7349, 9.043), (2.255, 0.3003, 9.55), (2.246, -0.2872, 9.277), (1.383, -1.066, 8.916), (2.161, 0.8018, 9.704), (1.836, 1.226, 9.805), (1.192e-07, 1.508, 9.822), (0.1881, 1.497, 9.824), (1.526, 1.41, 9.82), (1.744, 0.8525, 4.286), (1.378, 1.941, 7.75), (2.326, 0.6635, 4.286), (2.128, 1.665, 7.85), (2.755, 0.04123, 4.286), (2.573, 0.6393, 7.911), (2.685, -0.4429, 4.286), (2.566, 0.04816, 7.911), (2.326, -0.9378, 4.286), (2.107, -0.6747, 7.85), (1.744, -1.127, 4.286), (1.378, -0.9509, 7.75), (1.162, -0.9378, 4.286), (0.5337, -0.6747, 7.651), (0.8027, -0.4429, 4.286), (0.1966, -0.3272, 7.407), (0.8027, 0.1687, 4.286), (0.1268, 0.5582, 7.589), (1.162, 0.6635, 4.286), (0.5337, 1.665, 7.651), (0.0, -0.3353, 7.589), (0.0, 0.5582, 7.589), (2.152e-08, -0.8296, 7.868), (0.0, 1.281, 7.651), (2.56, 0.414, 4.286), (2.434, 1.223, 7.881), (0.4304, 1.838, 8.903), (0.6012, -1.011, 8.257), (2.047, -0.7048, 8.447), (2.406, 0.04246, 8.594), (5.96e-08, 1.763, 8.736), (1.263, 1.916, 8.939), (2.414, 0.5912, 8.731), (5.96e-08, -1.02, 8.252), (1.381, -0.9663, 8.333), (1.982, 1.736, 8.922), (2.297, 1.203, 8.793), (1.628, 1.627, 5.235), (2.488, 1.346, 5.302), (3.122, 0.4225, 5.352), (3.018, -0.2955, 5.344), (2.485, -1.029, 5.304), (1.625, -1.308, 5.238), (0.7646, -1.027, 5.172), (0.2338, -0.2926, 5.13), (0.2348, 0.6146, 5.129), (0.7672, 1.348, 5.169), (2.834, 0.9757, 5.329), (1.657, 1.843, 5.165), (2.658, 1.515, 5.242), (3.396, 0.4399, 5.3), (3.275, -0.396, 5.292), (2.655, -1.25, 5.245), (1.653, -1.575, 5.168), (0.6515, -1.248, 5.091), (0.0335, -0.3927, 5.042), (0.03467, 0.6635, 5.041), (0.6546, 1.517, 5.088), (3.061, 1.084, 5.274), (1.707, 1.715, 4.153), (2.708, 1.38, 4.177), (3.447, 0.3089, 4.064), (3.325, -0.5151, 3.923), (2.705, -1.351, 3.742), (1.703, -1.66, 3.614), (0.702, -1.324, 3.59), (0.08398, -0.4723, 3.678), (0.08516, 0.5707, 3.844), (0.7051, 1.406, 4.025), (3.111, 0.949, 4.14), (1.771, 1.448, 3.95), (2.567, 1.181, 3.97), (3.154, 0.3301, 3.88), (3.057, -0.3249, 3.768), (2.564, -0.9891, 3.624), (1.768, -1.235, 3.522), (0.9719, -0.9681, 3.503), (0.4806, -0.2909, 3.572), (0.4816, 0.5382, 3.705), (0.9743, 1.202, 3.849), (2.887, 0.8389, 3.94), (1.964, 1.008, 1.382), (2.483, 0.8369, 1.415), (2.865, 0.2792, 1.425), (2.802, -0.1533, 1.405), (2.481, -0.5943, 1.365), (1.962, -0.7613, 1.476), (1.444, -0.5904, 1.285), (1.124, -0.1469, 1.276), (1.124, 0.3998, 1.296), (1.445, 0.8408, 1.336), (2.692, 0.613, 1.424), (1.964, 1.415, 0.4076), (2.483, 1.244, 0.4415), (2.982, 0.2792, 0.4832), (3.009, -0.1533, 0.4632), (2.481, -1.257, 0.9223), (1.971, -1.431, 1.025), (1.444, -1.253, 0.8425), (1.27, -0.1469, 0.2979), (1.152, 0.3998, 0.3172), (1.445, 1.248, 0.3618), (2.878, 0.613, 0.4816), (2.865, -1.38, 0.4632), (1.106, -1.357, 0.3158), (1.941, 1.741, 0.4284), (2.567, 1.566, 0.4694), (3.17, 0.5242, 0.5198), (3.202, 0.001663, 0.4956), (1.064, -0.1142, 0.2959), (0.9655, 0.539, 0.3192), (1.314, 1.519, 0.3731), (3.045, 0.9275, 0.5178), (3.047, -1.481, 0.4956), (1.393, -2.744, 0.3985), (1.963, -3.121, 0.5809), (2.43, -2.867, 0.4782), (0.8866, -1.455, 0.3153), (1.982, 1.599, -0.2778), (2.455, 1.443, -0.2778), (3.02, 0.5131, -0.2778), (3.099, 0.0346, -0.2778), (1.186, -0.04302, -0.2778), (1.026, 0.6398, -0.2778), (1.523, 1.452, -0.2778), (2.899, 0.8524, -0.2778), (3.099, -1.77, -0.2778), (0.9994, -1.506, -0.2585), (2.502, -3.152, 0.472), (1.959, -3.447, 0.5915), (1.296, -3.008, 0.3793), (1.971, -1.843, 1.025), (1.444, -1.79, 0.8425), (2.481, -1.805, 0.9223), (2.521, -3.213, -0.2778), (1.978, -3.508, -0.2778), (1.315, -3.069, -0.2778), (2.468, -2.575, 1.138), (1.958, -2.75, 1.241), (1.431, -2.571, 1.058), (1.958, -1.935, 1.241), (1.431, -1.882, 1.058), (2.468, -1.897, 1.138), (7.764, 0.9969, 14.93), (7.764, 0.8019, 14.74), (7.764, 0.3311, 14.66), (7.764, -0.1397, 14.74), (7.764, -0.2598, 14.93), (7.764, -0.1397, 15.12), (7.764, 0.3311, 15.2), (7.764, 0.8019, 15.12), (9.369, 0.6025, 14.94), (9.369, 0.523, 14.83), (9.369, 0.3311, 14.79), (9.369, 0.1392, 14.83), (9.369, 0.05966, 14.94), (9.369, 0.1392, 15.04), (9.369, 0.3311, 15.09), (9.369, 0.523, 15.04), (7.017, -0.1345, 14.93), (7.13, -0.05503, 14.74), (7.13, -0.05503, 15.12), (7.578, -0.455, 14.93), (7.578, -0.3339, 14.74), (7.578, -0.3339, 15.12), (7.194, -0.5903, 14.93), (7.275, -0.5459, 14.79), (7.275, -0.5459, 15.06), (7.578, -0.7989, 14.93), (7.497, -0.6901, 14.79), (7.497, -0.6901, 15.06), (7.368, -1.043, 14.93), (7.394, -0.9869, 14.83), (7.394, -0.9869, 15.03), (7.593, -1.049, 14.93), (7.53, -1.006, 14.83), (7.53, -1.006, 15.03), (9.474, 0.523, 14.94), (9.474, 0.3311, 14.94), (9.474, 0.1392, 14.94)], [], [(15, 115, 118, 16), (20, 13, 4, 17), (12, 5, 7, 14), (50, 47, 22, 23), (19, 11, 8, 18), (128, 19, 18, 124), (131, 20, 17, 121), (5, 122, 127, 10), (121, 17, 19, 128), (17, 4, 11, 19), (115, 15, 20, 131), (45, 21, 37, 52), (1, 12, 14, 6), (15, 0, 13, 20), (116, 1, 3, 119), (12, 130, 122, 5), (0, 15, 16, 2), (124, 18, 31, 133), (9, 125, 134, 30), (6, 14, 49, 46), (53, 54, 25, 26), (55, 53, 26, 24), (55, 24, 28, 56), (30, 134, 137, 25), (10, 127, 125, 9), (18, 8, 29, 31), (136, 33, 43, 145), (133, 31, 33, 136), (31, 29, 32, 33), (1, 6, 36, 34), (6, 46, 51, 36), (21, 27, 38, 37), (3, 1, 34, 35), (14, 7, 48, 49), (24, 142, 139, 28), (41, 42, 39, 40), (43, 44, 42, 41), (26, 146, 142, 24), (25, 137, 146, 26), (33, 32, 44, 43), (50, 45, 46, 49), (47, 50, 49, 48), (51, 46, 45, 52), (45, 50, 23, 21), (145, 43, 41, 143), (143, 41, 40, 140), (21, 55, 56, 27), (21, 23, 53, 55), (23, 22, 54, 53), (39, 42, 66, 65), (0, 2, 58, 57), (29, 8, 60, 63), (8, 11, 61, 60), (44, 32, 64, 67), (13, 0, 57, 62), (4, 13, 62, 59), (32, 29, 63, 64), (42, 44, 67, 66), (11, 4, 59, 61), (60, 61, 72, 71), (67, 64, 75, 78), (64, 63, 74, 75), (61, 59, 70, 72), (57, 58, 69, 68), (65, 66, 77, 76), (62, 57, 68, 73), (59, 62, 73, 70), (66, 67, 78, 77), (63, 60, 71, 74), (25, 54, 88, 84), (48, 7, 80, 87), (5, 10, 82, 79), (30, 25, 84, 85), (22, 47, 86, 83), (7, 5, 79, 80), (47, 48, 87, 86), (10, 9, 81, 82), (54, 22, 83, 88), (9, 30, 85, 81), (87, 80, 90, 97), (81, 85, 95, 91), (79, 82, 92, 89), (83, 86, 96, 93), (85, 84, 94, 95), (82, 81, 91, 92), (88, 83, 93, 98), (86, 87, 97, 96), (84, 88, 98, 94), (80, 79, 89, 90), (114, 108, 101, 100), (103, 109, 99, 102), (105, 111, 110, 104), (103, 104, 110, 109), (113, 107, 108, 114), (106, 112, 111, 105), (106, 107, 113, 112), (112, 113, 96, 97), (93, 96, 113, 114), (98, 93, 114, 100), (99, 94, 98, 100), (90, 111, 112, 97), (92, 91, 109, 110), (91, 95, 99, 109), (95, 94, 99), (110, 111, 90, 92), (89, 92, 90), (102, 99, 100, 101), (128, 124, 126, 129), (129, 126, 125, 127), (131, 121, 123, 132), (132, 123, 122, 130), (116, 119, 120, 117), (117, 120, 118, 115), (121, 128, 129, 123), (123, 129, 127, 122), (115, 131, 132, 117), (117, 132, 130, 116), (134, 125, 126, 135), (135, 126, 124, 133), (137, 134, 135, 138), (138, 135, 133, 136), (146, 137, 138, 147), (147, 138, 136, 145), (139, 142, 144, 141), (141, 144, 143, 140), (142, 146, 147, 144), (144, 147, 145, 143), (1, 116, 130, 12), (70, 73, 153, 150), (77, 78, 158, 157), (74, 71, 151, 154), (71, 72, 152, 151), (78, 75, 155, 158), (75, 74, 154, 155), (72, 70, 150, 152), (68, 69, 149, 148), (76, 77, 157, 156), (73, 68, 148, 153), (151, 152, 163, 162), (158, 155, 166, 169), (155, 154, 165, 166), (152, 150, 161, 163), (148, 149, 160, 159), (156, 157, 168, 167), (153, 148, 159, 164), (150, 153, 164, 161), (157, 158, 169, 168), (154, 151, 162, 165), (168, 169, 180, 179), (162, 163, 174, 173), (169, 166, 177, 180), (166, 165, 176, 177), (167, 168, 179, 178), (164, 159, 170, 175), (161, 164, 175, 172), (159, 160, 171, 170), (165, 162, 173, 176), (163, 161, 172, 174), (175, 170, 181, 186), (172, 175, 186, 183), (179, 180, 191, 190), (176, 173, 184, 187), (173, 174, 185, 184), (180, 177, 188, 191), (177, 176, 187, 188), (174, 172, 183, 185), (170, 171, 182, 181), (178, 179, 190, 189), (192, 193, 195, 194), (194, 195, 217, 216), (196, 197, 199, 198), (198, 199, 201, 200), (200, 201, 203, 202), (202, 203, 205, 204), (204, 205, 207, 206), (206, 207, 209, 208), (208, 209, 211, 210), (210, 211, 193, 192), (209, 207, 212, 213), (207, 205, 214, 212), (211, 209, 213, 215), (219, 226, 186, 181), (226, 220, 183, 186), (220, 221, 185, 183), (225, 219, 181, 182), (227, 223, 191, 188), (221, 224, 184, 185), (224, 228, 187, 184), (223, 218, 190, 191), (218, 222, 189, 190), (216, 217, 197, 196), (228, 217, 195, 227), (187, 228, 227, 188), (211, 215, 222, 218), (193, 211, 218, 223), (197, 217, 228, 224), (199, 197, 224, 221), (195, 193, 223, 227), (214, 205, 219, 225), (201, 199, 221, 220), (203, 201, 220, 226), (205, 203, 226, 219), (204, 206, 236, 235), (202, 204, 235, 234), (200, 202, 234, 233), (198, 200, 233, 232), (192, 194, 230, 229), (196, 198, 232, 231), (194, 216, 239, 230), (216, 196, 231, 239), (210, 192, 229, 238), (208, 210, 238, 237), (206, 208, 237, 236), (237, 238, 249, 248), (234, 235, 246, 245), (231, 232, 243, 242), (238, 229, 240, 249), (235, 236, 247, 246), (232, 233, 244, 243), (230, 239, 250, 241), (229, 230, 241, 240), (236, 237, 248, 247), (233, 234, 245, 244), (239, 231, 242, 250), (243, 244, 255, 254), (241, 250, 261, 252), (240, 241, 252, 251), (247, 248, 259, 258), (244, 245, 256, 255), (250, 242, 253, 261), (248, 249, 260, 259), (245, 246, 257, 256), (242, 243, 254, 253), (249, 240, 251, 260), (246, 247, 258, 257), (256, 257, 268, 267), (253, 254, 265, 264), (260, 251, 262, 271), (257, 258, 269, 268), (254, 255, 266, 265), (252, 261, 272, 263), (251, 252, 263, 262), (258, 259, 270, 269), (255, 256, 267, 266), (261, 253, 264, 272), (259, 260, 271, 270), (263, 272, 283, 274), (262, 263, 274, 273), (269, 270, 281, 280), (266, 267, 278, 277), (272, 264, 275, 283), (270, 271, 282, 281), (267, 268, 279, 278), (264, 265, 276, 275), (271, 262, 273, 282), (268, 269, 280, 279), (265, 266, 277, 276), (277, 278, 289, 288), (283, 275, 286, 294), (281, 282, 293, 292), (278, 279, 290, 289), (275, 276, 287, 286), (282, 273, 284, 293), (279, 280, 291, 290), (276, 277, 288, 287), (274, 283, 294, 285), (273, 274, 285, 284), (280, 281, 292, 291), (288, 289, 323, 325), (289, 290, 324, 323), (287, 288, 325, 295), (290, 291, 296, 324), (324, 296, 333), (286, 287, 300, 299), (285, 294, 304, 298), (287, 295, 305, 300), (291, 292, 302, 301), (284, 285, 298, 297), (296, 291, 301, 309), (292, 293, 303, 302), (294, 286, 299, 304), (293, 284, 297, 303), (313, 312, 299, 300), (315, 314, 301, 302), (316, 315, 302, 303), (314, 319, 309, 301), (310, 316, 303, 297), (322, 328, 327, 321), (317, 311, 298, 304), (318, 313, 300, 305), (312, 317, 304, 299), (306, 296, 309, 322), (308, 307, 321, 320), (307, 306, 322, 321), (295, 308, 320, 305), (311, 310, 297, 298), (325, 323, 332, 334), (321, 327, 326, 320), (309, 319, 328, 322), (320, 326, 318, 305), (295, 325, 334), (333, 296, 306, 331), (329, 330, 307, 308), (330, 331, 306, 307), (332, 333, 331, 330), (334, 332, 330, 329), (329, 308, 295, 334), (323, 324, 333, 332), (310, 311, 317, 312, 313, 318, 326, 327, 328, 319, 314, 315, 316), (338, 339, 354, 355), (101, 108, 342, 335), (108, 107, 341, 342), (107, 106, 340, 341), (103, 102, 336, 337), (102, 101, 335, 336), (106, 105, 351, 353), (104, 103, 337, 338), (336, 335, 343, 344), (335, 342, 350, 343), (341, 340, 348, 349), (339, 338, 346, 347), (337, 336, 344, 345), (342, 341, 349, 350), (340, 339, 347, 348), (338, 337, 345, 346), (344, 369, 370, 345), (352, 355, 361, 358), (353, 351, 357, 359), (340, 106, 353, 356), (105, 104, 352, 351), (104, 338, 355, 352), (339, 340, 356, 354), (360, 362, 368, 366), (357, 358, 364, 363), (356, 353, 359, 362), (355, 354, 360, 361), (351, 352, 358, 357), (354, 356, 362, 360), (365, 363, 366, 368), (363, 364, 367, 366), (359, 357, 363, 365), (358, 361, 367, 364), (362, 359, 365, 368), (361, 360, 366, 367), (347, 371, 348), (350, 369, 343), (369, 344, 343), (349, 370, 369, 350), (345, 370, 371, 346), (348, 371, 370, 349), (346, 371, 347)])
me_cube_006.polygons.foreach_set('use_smooth', [True] * 351)
me_cube_006.polygons.foreach_set('material_index', [1, 1, 1, 1, 1, 1, 1, 1, 1, 1, 1, 1, 1, 1, 1, 1, 1, 1, 1, 1, 1, 1, 1, 1, 1, 1, 1, 1, 1, 1, 1, 1, 1, 1, 1, 1, 1, 1, 1, 1, 1, 1, 1, 1, 1, 1, 1, 1, 1, 1, 1, 1, 1, 1, 1, 1, 1, 1, 1, 0, 0, 0, 0, 0, 0, 0, 0, 0, 0, 1, 1, 1, 1, 1, 1, 1, 1, 1, 1, 1, 1, 1, 1, 1, 1, 1, 1, 1, 1, 0, 0, 0, 0, 0, 0, 0, 0, 0, 0, 0, 0, 0, 0, 0, 0, 0, 0, 1, 1, 1, 1, 1, 1, 1, 1, 1, 1, 1, 1, 1, 1, 1, 1, 1, 1, 1, 1, 1, 2, 2, 2, 2, 2, 2, 2, 2, 2, 2, 2, 2, 2, 2, 2, 2, 2, 2, 2, 2, 2, 2, 2, 2, 2, 2, 2, 2, 2, 2, 2, 2, 2, 2, 2, 2, 2, 2, 2, 2, 3, 3, 3, 3, 3, 3, 3, 3, 3, 3, 3, 3, 3, 3, 3, 3, 3, 3, 3, 3, 3, 3, 3, 3, 3, 3, 3, 3, 3, 3, 3, 3, 3, 3, 4, 4, 4, 4, 4, 4, 4, 4, 4, 4, 4, 4, 4, 4, 4, 4, 4, 4, 4, 4, 4, 4, 4, 4, 4, 4, 4, 4, 4, 4, 4, 4, 4, 4, 4, 4, 4, 4, 4, 4, 4, 4, 4, 4, 4, 4, 4, 4, 4, 4, 4, 4, 4, 4, 4, 4, 4, 4, 4, 4, 4, 4, 4, 4, 4, 4, 4, 4, 4, 4, 4, 4, 4, 4, 4, 4, 4, 4, 4, 4, 4, 4, 4, 4, 4, 4, 4, 4, 4, 4, 4, 4, 4, 4, 4, 4, 4, 4, 4, 4, 4, 4, 4, 4, 4, 4, 4, 0, 0, 0, 0, 0, 0, 0, 0, 0, 0, 0, 0, 0, 0, 0, 0, 0, 0, 0, 0, 0, 0, 0, 0, 0, 0, 0, 0, 0, 0, 0, 0, 0, 0, 0, 0, 0, 0, 0, 0, 0, 0])
_k = set([(0, 2), (0, 13), (1, 3), (1, 6), (4, 11), (4, 13), (5, 7), (5, 10), (5, 79), (6, 46), (7, 48), (8, 11), (8, 29), (9, 10), (9, 30), (21, 27), (21, 37), (21, 45), (22, 47), (22, 54), (25, 30), (25, 54), (25, 84), (29, 32), (32, 44), (34, 35), (34, 36), (36, 51), (37, 38), (37, 52), (39, 42), (42, 44), (45, 46), (47, 48), (51, 52), (57, 58), (57, 62), (59, 61), (59, 62), (60, 61), (60, 63), (63, 64), (64, 67), (65, 66), (66, 67), (68, 69), (68, 73), (70, 72), (70, 73), (71, 72), (71, 74), (74, 75), (75, 78), (76, 77), (77, 78), (79, 80), (79, 82), (80, 87), (81, 82), (81, 85), (83, 86), (83, 88), (84, 85), (84, 88), (86, 87), (89, 90), (89, 92), (90, 97), (91, 92), (91, 95), (93, 96), (93, 98), (94, 95), (94, 98), (96, 97), (192, 194), (192, 210), (194, 216), (196, 198), (196, 216), (198, 200), (200, 202), (202, 204), (204, 206), (206, 208), (208, 210), (229, 230), (229, 238), (230, 239), (231, 232), (231, 239), (232, 233), (233, 234), (234, 235), (235, 236), (236, 237), (237, 238), (240, 241), (240, 249), (241, 250), (242, 243), (242, 250), (243, 244), (244, 245), (245, 246), (246, 247), (247, 248), (248, 249), (251, 252), (251, 260), (252, 261), (253, 254), (253, 261), (254, 255), (255, 256), (256, 257), (257, 258), (258, 259), (259, 260), (262, 263), (262, 271), (263, 272), (264, 265), (264, 272), (265, 266), (266, 267), (267, 268), (268, 269), (269, 270), (270, 271), (284, 285), (284, 293), (285, 294), (286, 287), (286, 294), (287, 295), (291, 292), (291, 296), (292, 293), (295, 308), (295, 325), (295, 334), (296, 306), (296, 324), (296, 333), (297, 298), (297, 303), (298, 304), (299, 300), (299, 304), (300, 305), (301, 302), (301, 309), (302, 303), (305, 320), (306, 307), (307, 308), (309, 322), (310, 311), (310, 316), (311, 317), (312, 313), (312, 317), (313, 318), (314, 315), (314, 319), (315, 316), (318, 326), (319, 328), (320, 321), (321, 322), (323, 324), (323, 325), (326, 327), (327, 328), (332, 333), (332, 334)])
me_cube_006.attributes.new('sharp_edge', 'BOOLEAN', 'EDGE').data.foreach_set('value', [ (min(e.vertices), max(e.vertices)) in _k for e in me_cube_006.edges])
_uv = me_cube_006.uv_layers.new(name='UVMap')
_uv.uv.foreach_set('vector', [0.4375, 0.75, 0.476, 0.75, 0.4753, 0.875, 0.4375, 0.875, 0.4375, 0.75, 0.375, 0.75, 0.375, 0.75, 0.4375, 0.75, 0.625, 0.75, 0.625, 0.75, 0.625, 0.75, 0.625, 0.75, 0.625, 0.75, 0.625, 0.75, 0.625, 0.75, 0.625, 0.75, 0.4375, 0.75, 0.375, 0.75, 0.375, 0.75, 0.4375, 0.75, 0.4708, 0.75, 0.4375, 0.75, 0.4375, 0.75, 0.4688, 0.75, 0.4751, 0.75, 0.4375, 0.75, 0.4375, 0.75, 0.474, 0.75, 0.625, 0.75, 0.527, 0.75, 0.5293, 0.75, 0.625, 0.75, 0.474, 0.75, 0.4375, 0.75, 0.4375, 0.75, 0.4708, 0.75, 0.4375, 0.75, 0.375, 0.75, 0.375, 0.75, 0.4375, 0.75, 0.476, 0.75, 0.4375, 0.75, 0.4375, 0.75, 0.4751, 0.75, 0.625, 0.75, 0.625, 0.75, 0.625, 0.75, 0.625, 0.75, 0.625, 0.75, 0.625, 0.75, 0.625, 0.75, 0.625, 0.75, 0.4375, 0.75, 0.375, 0.75, 0.375, 0.75, 0.4375, 0.75, 0.5241, 0.75, 0.625, 0.75, 0.625, 0.875, 0.5247, 0.875, 0.625, 0.75, 0.5255, 0.75, 0.527, 0.75, 0.625, 0.75, 0.375, 0.75, 0.4375, 0.75, 0.4375, 0.875, 0.375, 0.875, 0.4688, 0.75, 0.4375, 0.75, 0.4375, 0.75, 0.4689, 0.75, 0.625, 0.75, 0.5318, 0.75, 0.5328, 0.75, 0.625, 0.75, 0.625, 0.75, 0.625, 0.75, 0.625, 0.75, 0.625, 0.75, 0.625, 0.75, 0.625, 0.75, 0.625, 0.75, 0.625, 0.75, 0.625, 0.75, 0.625, 0.75, 0.625, 0.75, 0.625, 0.75, 0.625, 0.75, 0.625, 0.75, 0.625, 0.75, 0.625, 0.75, 0.625, 0.75, 0.5328, 0.75, 0.5272, 0.75, 0.625, 0.75, 0.625, 0.75, 0.5293, 0.75, 0.5318, 0.75, 0.625, 0.75, 0.4375, 0.75, 0.375, 0.75, 0.375, 0.75, 0.4375, 0.75, 0.4689, 0.75, 0.4375, 0.75, 0.4375, 0.75, 0.4688, 0.75, 0.4689, 0.75, 0.4375, 0.75, 0.4375, 0.75, 0.4689, 0.75, 0.4375, 0.75, 0.375, 0.75, 0.375, 0.75, 0.4375, 0.75, 0.625, 0.75, 0.625, 0.75, 0.625, 0.75, 0.625, 0.75, 0.625, 0.75, 0.625, 0.75, 0.625, 0.75, 0.625, 0.75, 0.625, 0.75, 0.625, 0.75, 0.625, 0.75, 0.625, 0.75, 0.625, 0.875, 0.625, 0.75, 0.625, 0.75, 0.625, 0.875, 0.625, 0.75, 0.625, 0.75, 0.625, 0.75, 0.625, 0.75, 0.625, 0.75, 0.5255, 0.75, 0.5279, 0.75, 0.625, 0.75, 0.4375, 0.75, 0.375, 0.75, 0.375, 0.75, 0.4375, 0.75, 0.4375, 0.75, 0.375, 0.75, 0.375, 0.75, 0.4375, 0.75, 0.625, 0.75, 0.5263, 0.75, 0.5255, 0.75, 0.625, 0.75, 0.625, 0.75, 0.5272, 0.75, 0.5263, 0.75, 0.625, 0.75, 0.4375, 0.75, 0.375, 0.75, 0.375, 0.75, 0.4375, 0.75, 0.625, 0.75, 0.625, 0.75, 0.625, 0.75, 0.625, 0.75, 0.625, 0.75, 0.625, 0.75, 0.625, 0.75, 0.625, 0.75, 0.625, 0.75, 0.625, 0.75, 0.625, 0.75, 0.625, 0.75, 0.625, 0.75, 0.625, 0.75, 0.625, 0.75, 0.625, 0.75, 0.4688, 0.75, 0.4375, 0.75, 0.4375, 0.75, 0.4688, 0.75, 0.4688, 0.75, 0.4375, 0.75, 0.4375, 0.75, 0.4688, 0.75, 0.625, 0.75, 0.625, 0.75, 0.625, 0.75, 0.625, 0.75, 0.625, 0.75, 0.625, 0.75, 0.625, 0.75, 0.625, 0.75, 0.625, 0.75, 0.625, 0.75, 0.625, 0.75, 0.625, 0.75, 0.375, 0.75, 0.375, 0.75, 0.375, 0.75, 0.375, 0.75, 0.375, 0.75, 0.375, 0.875, 0.375, 0.875, 0.375, 0.75, 0.375, 0.75, 0.375, 0.75, 0.375, 0.75, 0.375, 0.75, 0.375, 0.75, 0.375, 0.75, 0.375, 0.75, 0.375, 0.75, 0.375, 0.75, 0.375, 0.75, 0.375, 0.75, 0.375, 0.75, 0.375, 0.75, 0.375, 0.75, 0.375, 0.75, 0.375, 0.75, 0.375, 0.75, 0.375, 0.75, 0.375, 0.75, 0.375, 0.75, 0.375, 0.75, 0.375, 0.75, 0.375, 0.75, 0.375, 0.75, 0.375, 0.75, 0.375, 0.75, 0.375, 0.75, 0.375, 0.75, 0.375, 0.75, 0.375, 0.75, 0.375, 0.75, 0.375, 0.75, 0.375, 0.75, 0.375, 0.75, 0.375, 0.75, 0.375, 0.75, 0.375, 0.75, 0.375, 0.75, 0.375, 0.75, 0.375, 0.75, 0.375, 0.75, 0.375, 0.75, 0.375, 0.75, 0.375, 0.75, 0.375, 0.75, 0.375, 0.75, 0.375, 0.75, 0.375, 0.75, 0.375, 0.75, 0.375, 0.875, 0.375, 0.875, 0.375, 0.75, 0.375, 0.75, 0.375, 0.75, 0.375, 0.75, 0.375, 0.75, 0.375, 0.75, 0.375, 0.75, 0.375, 0.75, 0.375, 0.75, 0.375, 0.75, 0.375, 0.75, 0.375, 0.75, 0.375, 0.75, 0.375, 0.75, 0.375, 0.75, 0.375, 0.75, 0.375, 0.75, 0.375, 0.75, 0.375, 0.75, 0.375, 0.75, 0.375, 0.75, 0.625, 0.75, 0.625, 0.75, 0.625, 0.75, 0.625, 0.75, 0.625, 0.75, 0.625, 0.75, 0.625, 0.75, 0.625, 0.75, 0.625, 0.75, 0.625, 0.75, 0.625, 0.75, 0.625, 0.75, 0.625, 0.75, 0.625, 0.75, 0.625, 0.75, 0.625, 0.75, 0.625, 0.75, 0.625, 0.75, 0.625, 0.75, 0.625, 0.75, 0.625, 0.75, 0.625, 0.75, 0.625, 0.75, 0.625, 0.75, 0.625, 0.75, 0.625, 0.75, 0.625, 0.75, 0.625, 0.75, 0.625, 0.75, 0.625, 0.75, 0.625, 0.75, 0.625, 0.75, 0.625, 0.75, 0.625, 0.75, 0.625, 0.75, 0.625, 0.75, 0.625, 0.75, 0.625, 0.75, 0.625, 0.75, 0.625, 0.75, 0.625, 0.75, 0.625, 0.75, 0.625, 0.75, 0.625, 0.75, 0.625, 0.75, 0.625, 0.75, 0.625, 0.75, 0.625, 0.75, 0.625, 0.75, 0.625, 0.75, 0.625, 0.75, 0.625, 0.75, 0.625, 0.75, 0.625, 0.75, 0.625, 0.75, 0.625, 0.75, 0.625, 0.75, 0.625, 0.75, 0.625, 0.75, 0.625, 0.75, 0.625, 0.75, 0.625, 0.75, 0.625, 0.75, 0.625, 0.75, 0.625, 0.75, 0.625, 0.75, 0.625, 0.75, 0.625, 0.75, 0.625, 0.75, 0.625, 0.75, 0.625, 0.75, 0.625, 0.75, 0.625, 0.75, 0.625, 0.75, 0.625, 0.75, 0.625, 0.75, 0.625, 0.75, 0.625, 0.75, 0.625, 0.75, 0.625, 0.75, 0.125, 0.5, 0.125, 1.0, 0.0, 1.0, 0.0, 0.5, 0.75, 1.0, 0.75, 0.5, 0.875, 0.5, 0.875, 1.0, 0.5, 1.0, 0.5, 0.5, 0.625, 0.5, 0.625, 1.0, 0.75, 1.0, 0.625, 1.0, 0.625, 0.5, 0.75, 0.5, 0.25, 0.5, 0.25, 1.0, 0.125, 1.0, 0.125, 0.5, 0.375, 1.0, 0.375, 0.5, 0.5, 0.5, 0.5, 1.0, 0.375, 1.0, 0.25, 1.0, 0.25, 0.5, 0.375, 0.5, 0.375, 0.5, 0.25, 0.5, 0.625, 0.75, 0.625, 0.75, 0.625, 0.75, 0.625, 0.75, 0.25, 0.5, 0.125, 0.5, 0.625, 0.75, 0.625, 0.75, 0.125, 0.5, 0.0, 0.5, 0.875, 0.5, 0.625, 0.75, 0.625, 0.75, 0.0, 0.5, 0.625, 0.75, 0.75, 0.01, 0.5803, 0.08029, 0.625, 0.75, 0.625, 0.75, 0.625, 0.75, 0.75, 0.5, 0.625, 0.5, 0.625, 0.75, 0.625, 0.75, 0.875, 0.5, 0.75, 0.5, 0.625, 0.75, 0.625, 0.75, 0.875, 0.5, 0.625, 0.5, 0.75, 0.01, 0.625, 0.75, 0.625, 0.75, 0.625, 0.75, 0.625, 0.75, 0.625, 0.75, 0.875, 1.0, 0.875, 0.5, 1.0, 0.5, 1.0, 1.0, 0.4708, 0.75, 0.4688, 0.75, 0.5, 0.75, 0.5, 0.75, 0.5, 0.75, 0.5, 0.75, 0.5318, 0.75, 0.5293, 0.75, 0.4751, 0.75, 0.474, 0.75, 0.5, 0.75, 0.5, 0.75, 0.5, 0.75, 0.5, 0.75, 0.527, 0.75, 0.5255, 0.75, 0.5241, 0.75, 0.5247, 0.875, 0.5, 0.875, 0.5, 0.7521, 0.5, 0.7521, 0.5, 0.875, 0.4753, 0.875, 0.476, 0.75, 0.474, 0.75, 0.4708, 0.75, 0.5, 0.75, 0.5, 0.75, 0.5, 0.75, 0.5, 0.75, 0.5293, 0.75, 0.527, 0.75, 0.476, 0.75, 0.4751, 0.75, 0.5, 0.75, 0.5, 0.7521, 0.5, 0.7521, 0.5, 0.75, 0.5255, 0.75, 0.5241, 0.75, 0.5328, 0.75, 0.5318, 0.75, 0.5, 0.75, 0.5, 0.75, 0.5, 0.75, 0.5, 0.75, 0.4688, 0.75, 0.4689, 0.75, 0.5272, 0.75, 0.5328, 0.75, 0.5, 0.75, 0.5, 0.75, 0.5, 0.75, 0.5, 0.75, 0.4689, 0.75, 0.4689, 0.75, 0.5263, 0.75, 0.5272, 0.75, 0.5, 0.75, 0.5, 0.75, 0.5, 0.75, 0.5, 0.75, 0.4689, 0.75, 0.4688, 0.75, 0.5279, 0.75, 0.5255, 0.75, 0.5, 0.75, 0.5, 0.75, 0.5, 0.75, 0.5, 0.75, 0.4688, 0.75, 0.4688, 0.75, 0.5255, 0.75, 0.5263, 0.75, 0.5, 0.75, 0.5, 0.75, 0.5, 0.75, 0.5, 0.75, 0.4688, 0.75, 0.4688, 0.75, 0.625, 0.75, 0.5241, 0.75, 0.5255, 0.75, 0.625, 0.75, 0.375, 0.75, 0.375, 0.75, 0.375, 0.75, 0.375, 0.75, 0.375, 0.75, 0.375, 0.75, 0.375, 0.75, 0.375, 0.75, 0.375, 0.75, 0.375, 0.75, 0.375, 0.75, 0.375, 0.75, 0.375, 0.75, 0.375, 0.75, 0.375, 0.75, 0.375, 0.75, 0.375, 0.75, 0.375, 0.75, 0.375, 0.75, 0.375, 0.75, 0.375, 0.75, 0.375, 0.75, 0.375, 0.75, 0.375, 0.75, 0.375, 0.75, 0.375, 0.75, 0.375, 0.75, 0.375, 0.75, 0.375, 0.75, 0.375, 0.875, 0.375, 0.875, 0.375, 0.75, 0.375, 0.75, 0.375, 0.75, 0.375, 0.75, 0.375, 0.75, 0.375, 0.75, 0.375, 0.75, 0.375, 0.75, 0.375, 0.75, 0.375, 0.75, 0.375, 0.75, 0.375, 0.75, 0.375, 0.75, 0.375, 0.75, 0.375, 0.75, 0.375, 0.75, 0.375, 0.75, 0.375, 0.75, 0.375, 0.75, 0.375, 0.75, 0.375, 0.75, 0.375, 0.75, 0.375, 0.75, 0.375, 0.75, 0.375, 0.75, 0.375, 0.75, 0.375, 0.875, 0.375, 0.875, 0.375, 0.75, 0.375, 0.75, 0.375, 0.75, 0.375, 0.75, 0.375, 0.75, 0.375, 0.75, 0.375, 0.75, 0.375, 0.75, 0.375, 0.75, 0.375, 0.75, 0.375, 0.75, 0.375, 0.75, 0.375, 0.75, 0.375, 0.75, 0.375, 0.75, 0.375, 0.75, 0.375, 0.75, 0.375, 0.75, 0.375, 0.75, 0.375, 0.75, 0.375, 0.75, 0.375, 0.75, 0.375, 0.75, 0.375, 0.75, 0.375, 0.75, 0.375, 0.75, 0.375, 0.75, 0.375, 0.75, 0.375, 0.75, 0.375, 0.75, 0.375, 0.75, 0.375, 0.75, 0.375, 0.75, 0.375, 0.75, 0.375, 0.75, 0.375, 0.75, 0.375, 0.75, 0.375, 0.75, 0.375, 0.75, 0.375, 0.75, 0.375, 0.75, 0.375, 0.75, 0.375, 0.75, 0.375, 0.75, 0.375, 0.75, 0.375, 0.75, 0.375, 0.75, 0.375, 0.75, 0.375, 0.75, 0.375, 0.75, 0.375, 0.875, 0.375, 0.875, 0.375, 0.75, 0.375, 0.75, 0.375, 0.75, 0.375, 0.75, 0.375, 0.75, 0.375, 0.75, 0.375, 0.75, 0.375, 0.75, 0.375, 0.75, 0.375, 0.75, 0.375, 0.75, 0.375, 0.75, 0.375, 0.75, 0.375, 0.75, 0.375, 0.75, 0.375, 0.75, 0.375, 0.75, 0.375, 0.75, 0.375, 0.75, 0.375, 0.75, 0.375, 0.75, 0.375, 0.75, 0.375, 0.75, 0.375, 0.75, 0.375, 0.75, 0.375, 0.75, 0.375, 0.75, 0.375, 0.75, 0.375, 0.75, 0.375, 0.75, 0.375, 0.75, 0.375, 0.75, 0.375, 0.75, 0.375, 0.75, 0.375, 0.75, 0.375, 0.75, 0.375, 0.75, 0.375, 0.75, 0.375, 0.75, 0.375, 0.75, 0.375, 0.75, 0.375, 0.75, 0.375, 0.875, 0.375, 0.875, 0.375, 0.75, 0.375, 0.75, 0.375, 0.75, 0.375, 0.75, 0.375, 0.75, 1.0, 0.5, 1.0, 1.0, 0.9, 1.0, 0.9, 0.5, 0.9, 0.5, 0.9, 1.0, 0.8326, 1.0, 0.84, 0.5, 0.7687, 0.5, 0.7662, 1.0, 0.7, 1.0, 0.7, 0.5, 0.7, 0.5, 0.7, 1.0, 0.6, 1.0, 0.6, 0.5, 0.6, 0.5, 0.6, 1.0, 0.5, 1.0, 0.5, 0.5, 0.5, 0.5, 0.5, 1.0, 0.4, 1.0, 0.4, 0.5, 0.4, 0.5, 0.4, 1.0, 0.3, 0.9543, 0.3, 0.5, 0.3, 0.5, 0.3, 0.9543, 0.2, 1.0, 0.2, 0.5, 0.2, 0.5, 0.2, 1.0, 0.1, 1.0, 0.1, 0.5, 0.1, 0.5, 0.1, 1.0, -7.451e-08, 1.0, -7.451e-08, 0.5, 0.2, 1.0, 0.3, 0.9543, 0.3, 1.0, 0.2, 1.0, 0.3, 0.9543, 0.4, 1.0, 0.4, 1.0, 0.3, 1.0, 0.1, 1.0, 0.2, 1.0, 0.2, 1.0, 0.1, 1.0, 0.4, 1.0, 0.4894, 1.0, 0.4789, 1.0, 0.4, 1.0, 0.4894, 1.0, 0.6, 1.0, 0.6, 1.0, 0.4789, 1.0, 0.6, 1.0, 0.7, 1.0, 0.7, 1.0, 0.6, 1.0, 0.4, 1.0, 0.4, 1.0, 0.4, 1.0, 0.4, 1.0, 0.9, 1.0, 1.029, 1.0, 1.0, 1.0, 0.9, 1.0, 0.7, 1.0, 0.7831, 1.0, 0.8, 1.0, 0.7, 1.0, 0.7831, 1.0, 0.842, 1.0, 0.8515, 1.0, 0.8, 1.0, 0.0221, 1.0, 0.1, 1.0, 0.1, 1.0, -7.451e-08, 1.0, 0.1, 1.0, 0.1, 1.0, 0.1, 1.0, 0.1, 1.0, 0.84, 0.5, 0.8326, 1.0, 0.7662, 1.0, 0.7687, 0.5, 0.842, 1.0, 0.8326, 1.0, 0.9, 1.0, 0.9, 1.0, 0.8515, 1.0, 0.842, 1.0, 0.9, 1.0, 0.9, 1.0, 0.1, 1.0, 0.1, 1.0, 0.1, 1.0, 0.1, 1.0, -7.451e-08, 1.0, 0.1, 1.0, 0.1, 1.0, 0.0221, 1.0, 0.7662, 1.0, 0.8326, 1.0, 0.842, 1.0, 0.7831, 1.0, 0.7, 1.0, 0.7662, 1.0, 0.7831, 1.0, 0.7, 1.0, 0.9, 1.0, 1.0, 1.0, 1.029, 1.0, 0.9, 1.0, 0.4, 1.0, 0.4, 1.0, 0.4, 1.0, 0.4, 1.0, 0.6, 1.0, 0.7, 1.0, 0.7, 1.0, 0.6, 1.0, 0.5, 1.0, 0.6, 1.0, 0.6, 1.0, 0.4894, 1.0, 0.4, 1.0, 0.5, 1.0, 0.4894, 1.0, 0.4, 1.0, 0.4, 0.5, 0.3, 0.5, 0.3, 0.5, 0.4, 0.5, 0.5, 0.5, 0.4, 0.5, 0.4, 0.5, 0.5, 0.5, 0.6, 0.5, 0.5, 0.5, 0.5, 0.5, 0.6, 0.5, 0.7, 0.5, 0.6, 0.5, 0.6, 0.5, 0.7, 0.5, 1.0, 0.5, 0.9, 0.5, 0.9, 0.5, 1.0, 0.5, 0.7687, 0.5, 0.7, 0.5, 0.7, 0.5, 0.7687, 0.5, 0.9, 0.5, 0.84, 0.5, 0.84, 0.5, 0.9, 0.5, 0.84, 0.5, 0.7687, 0.5, 0.7687, 0.5, 0.84, 0.5, 0.1, 0.5, -7.451e-08, 0.5, -7.451e-08, 0.5, 0.1, 0.5, 0.2, 0.5, 0.1, 0.5, 0.1, 0.5, 0.2, 0.5, 0.3, 0.5, 0.2, 0.5, 0.2, 0.5, 0.3, 0.5, 0.2, 0.5, 0.1, 0.5, 0.1, 0.5, 0.2, 0.5, 0.5, 0.5, 0.4, 0.5, 0.4, 0.5, 0.5, 0.5, 0.7687, 0.5, 0.7, 0.5, 0.7, 0.5, 0.7687, 0.5, 0.1, 0.5, -7.451e-08, 0.5, -7.451e-08, 0.5, 0.1, 0.5, 0.4, 0.5, 0.3, 0.5, 0.3, 0.5, 0.4, 0.5, 0.7, 0.5, 0.6, 0.5, 0.6, 0.5, 0.7, 0.5, 0.9, 0.5, 0.84, 0.5, 0.84, 0.5, 0.9, 0.5, 1.0, 0.5, 0.9, 0.5, 0.9, 0.5, 1.0, 0.5, 0.3, 0.5, 0.2, 0.5, 0.2, 0.5, 0.3, 0.5, 0.6, 0.5, 0.5, 0.5, 0.5, 0.5, 0.6, 0.5, 0.84, 0.5, 0.7687, 0.5, 0.7687, 0.5, 0.84, 0.5, 0.7, 0.5, 0.6, 0.5, 0.6, 0.5, 0.7, 0.5, 0.9, 0.5, 0.84, 0.5, 0.84, 0.5, 0.9, 0.5, 1.0, 0.5, 0.9, 0.5, 0.9, 0.5, 1.0, 0.5, 0.3, 0.5, 0.2, 0.5, 0.2, 0.5, 0.3, 0.5, 0.6, 0.5, 0.5, 0.5, 0.5, 0.5, 0.6, 0.5, 0.84, 0.5, 0.7687, 0.5, 0.7687, 0.5, 0.84, 0.5, 0.2, 0.5, 0.1, 0.5, 0.1, 0.5, 0.2, 0.5, 0.5, 0.5, 0.4, 0.5, 0.4, 0.5, 0.5, 0.5, 0.7687, 0.5, 0.7, 0.5, 0.7, 0.5, 0.7687, 0.5, 0.1, 0.5, -7.451e-08, 0.5, -7.451e-08, 0.5, 0.1, 0.5, 0.4, 0.5, 0.3, 0.5, 0.3, 0.5, 0.4, 0.5, 0.5, 0.5, 0.4, 0.5, 0.4, 0.5, 0.5, 0.5, 0.7687, 0.5, 0.7, 0.5, 0.7, 0.5, 0.7687, 0.5, 0.1, 0.5, -7.451e-08, 0.5, -7.451e-08, 0.5, 0.1, 0.5, 0.4, 0.5, 0.3, 0.5, 0.3, 0.5, 0.4, 0.5, 0.7, 0.5, 0.6, 0.5, 0.6, 0.5, 0.7, 0.5, 0.9, 0.5, 0.84, 0.5, 0.84, 0.5, 0.9, 0.5, 1.0, 0.5, 0.9, 0.5, 0.9, 0.5, 1.0, 0.5, 0.3, 0.5, 0.2, 0.5, 0.2, 0.5, 0.3, 0.5, 0.6, 0.5, 0.5, 0.5, 0.5, 0.5, 0.6, 0.5, 0.84, 0.5, 0.7687, 0.5, 0.7687, 0.5, 0.84, 0.5, 0.2, 0.5, 0.1, 0.5, 0.1, 0.5, 0.2, 0.5, 0.9, 0.5, 0.84, 0.5, 0.84, 0.5, 0.9, 0.5, 1.0, 0.5, 0.9, 0.5, 0.9, 0.5, 1.0, 0.5, 0.3, 0.5, 0.2, 0.5, 0.2, 0.5, 0.3, 0.5, 0.6, 0.5, 0.5, 0.5, 0.5, 0.5, 0.6, 0.5, 0.84, 0.5, 0.7687, 0.5, 0.7687, 0.5, 0.84, 0.5, 0.2, 0.5, 0.1, 0.5, 0.1, 0.5, 0.2, 0.5, 0.5, 0.5, 0.4, 0.5, 0.4, 0.5, 0.5, 0.5, 0.7687, 0.5, 0.7, 0.5, 0.7, 0.5, 0.7687, 0.5, 0.1, 0.5, -7.451e-08, 0.5, -7.451e-08, 0.5, 0.1, 0.5, 0.4, 0.5, 0.3, 0.5, 0.3, 0.5, 0.4, 0.5, 0.7, 0.5, 0.6, 0.5, 0.6, 0.5, 0.7, 0.5, 0.6, 0.5, 0.5, 0.5, 0.5, 0.5, 0.6, 0.5, 0.84, 0.5, 0.7687, 0.5, 0.7687, 0.5, 0.84, 0.5, 0.2, 0.5, 0.1, 0.5, 0.1, 0.5, 0.2, 0.5, 0.5, 0.5, 0.4, 0.5, 0.4, 0.5, 0.5, 0.5, 0.7687, 0.5, 0.7, 0.5, 0.7, 0.5, 0.7687, 0.5, 0.1, 0.5, -7.451e-08, 0.5, -7.451e-08, 0.5, 0.1, 0.5, 0.4, 0.5, 0.3, 0.5, 0.3, 0.5, 0.4, 0.5, 0.7, 0.5, 0.6, 0.5, 0.6, 0.5, 0.7, 0.5, 0.9, 0.5, 0.84, 0.5, 0.84, 0.5, 0.9, 0.5, 1.0, 0.5, 0.9, 0.5, 0.9, 0.5, 1.0, 0.5, 0.3, 0.5, 0.2, 0.5, 0.2, 0.5, 0.3, 0.5, 0.6, 0.5, 0.5, 0.5, 0.5, 0.5, 0.6, 0.5, 0.5, 0.5, 0.4, 0.5, 0.4, 0.5, 0.5, 0.5, 0.7, 0.5, 0.6, 0.5, 0.6, 0.5, 0.7, 0.5, 0.4, 0.5, 0.3, 0.5, 0.3, 0.5, 0.4, 0.5, 0.4, 0.5, 0.3, 0.5, 0.4, 0.5, 0.7687, 0.5, 0.7, 0.5, 0.7, 0.5, 0.7687, 0.5, 0.9, 0.5, 0.84, 0.5, 0.84, 0.5, 0.9, 0.5, 0.7, 0.5, 0.7, 0.5, 0.7, 0.5, 0.7, 0.5, 0.3, 0.5, 0.2, 0.5, 0.2, 0.5, 0.3, 0.5, 1.0, 0.5, 0.9, 0.5, 0.9, 0.5, 1.0, 0.5, 0.3, 0.5, 0.3, 0.5, 0.3, 0.5, 0.3, 0.5, 0.2, 0.5, 0.1, 0.5, 0.1, 0.5, 0.2, 0.5, 0.84, 0.5, 0.7687, 0.5, 0.7687, 0.5, 0.84, 0.5, 0.1, 0.5, -7.451e-08, 0.5, -7.451e-08, 0.5, 0.1, 0.5, 0.6713, 0.5, 0.7165, 0.5, 0.7687, 0.5, 0.7, 0.5, 0.2428, 0.5, 0.3189, 0.5, 0.3, 0.5, 0.2, 0.5, 0.163, 0.5, 0.2428, 0.5, 0.2, 0.5, 0.1, 0.5, 0.3189, 0.5, 0.3357, 0.5, 0.3, 0.5, 0.3, 0.5, 0.219, 0.5, 0.163, 0.5, 0.1, 0.5, -7.451e-08, 0.5, 0.4, 0.5, 0.4, 0.5, 0.5, 0.5, 0.5, 0.5, 0.7553, 0.5, 0.6773, 0.5, 0.9, 0.5, 0.84, 0.5, 0.6596, 0.5, 0.6713, 0.5, 0.7, 0.5, 0.7, 0.5, 0.7165, 0.5, 0.7553, 0.5, 0.84, 0.5, 0.7687, 0.5, 0.4, 0.5, 0.3, 0.5, 0.3, 0.5, 0.4, 0.5, 0.6, 0.5, 0.5, 0.5, 0.5, 0.5, 0.6, 0.5, 0.5, 0.5, 0.4, 0.5, 0.4, 0.5, 0.5, 0.5, 0.7, 0.5, 0.6, 0.5, 0.6, 0.5, 0.7, 0.5, 0.6773, 0.5, 0.219, 0.5, 1.0, 0.5, 0.9, 0.5, 0.6, 0.5, 0.5, 0.5, 0.5, 0.5, 0.6, 0.5, 0.5, 0.5, 0.5, 0.5, 0.6, 0.5, 0.6, 0.5, 0.3, 0.5, 0.3, 0.5, 0.4, 0.5, 0.4, 0.5, 0.6, 0.5, 0.6, 0.5, 0.7, 0.5, 0.7, 0.5, 0.7, 0.5, 0.6, 0.5, 0.6, 0.5, 0.4, 0.5, 0.3, 0.5, 0.4, 0.5, 0.4, 0.5, 0.6, 0.5, 0.5, 0.5, 0.5, 0.5, 0.6, 0.5, 0.5, 0.5, 0.4, 0.5, 0.4, 0.5, 0.5, 0.5, 0.5, 0.5, 0.4, 0.5, 0.4, 0.5, 0.5, 0.5, 0.6, 0.5, 0.5, 0.5, 0.5, 0.5, 0.6, 0.5, 0.6, 0.5, 0.6, 0.5, 0.7, 0.5, 0.6, 0.5, 0.5, 0.5, 0.4, 0.5, 0.4, 0.5, 0.5, 0.5, 0.219, 0.5, 0.6773, 0.5, 0.7553, 0.5, 0.7165, 0.5, 0.6713, 0.5, 0.7, 0.5, 0.6, 0.5, 0.5, 0.5, 0.4, 0.5, 0.3357, 0.5, 0.3189, 0.5, 0.2428, 0.5, 0.163, 0.5, 0.625, 1.0, 0.5, 1.0, 0.5, 1.0, 0.625, 1.0, 0.0, 1.0, 0.125, 1.0, 0.125, 1.0, 0.0, 1.0, 0.125, 1.0, 0.25, 1.0, 0.25, 1.0, 0.125, 1.0, 0.25, 1.0, 0.375, 1.0, 0.375, 1.0, 0.25, 1.0, 0.75, 1.0, 0.875, 1.0, 0.875, 1.0, 0.75, 1.0, 0.875, 1.0, 1.0, 1.0, 1.0, 1.0, 0.875, 1.0, 0.375, 1.0, 0.5, 1.0, 0.5, 1.0, 0.375, 1.0, 0.625, 1.0, 0.75, 1.0, 0.75, 1.0, 0.625, 1.0, 0.875, 1.0, 1.0, 1.0, 1.0, 1.0, 0.875, 1.0, 0.0, 1.0, 0.125, 1.0, 0.125, 1.0, 0.0, 1.0, 0.25, 1.0, 0.375, 1.0, 0.375, 1.0, 0.25, 1.0, 0.5, 1.0, 0.625, 1.0, 0.625, 1.0, 0.5, 1.0, 0.75, 1.0, 0.875, 1.0, 0.875, 1.0, 0.75, 1.0, 0.125, 1.0, 0.25, 1.0, 0.25, 1.0, 0.125, 1.0, 0.375, 1.0, 0.5, 1.0, 0.5, 1.0, 0.375, 1.0, 0.625, 1.0, 0.75, 1.0, 0.75, 1.0, 0.625, 1.0, 0.875, 1.0, 0.07322, 1.0, 0.25, 1.0, 0.75, 1.0, 0.625, 1.0, 0.625, 1.0, 0.625, 1.0, 0.625, 1.0, 0.375, 1.0, 0.5, 1.0, 0.5, 1.0, 0.375, 1.0, 0.375, 1.0, 0.375, 1.0, 0.375, 1.0, 0.375, 1.0, 0.5, 1.0, 0.625, 1.0, 0.625, 1.0, 0.5, 1.0, 0.625, 1.0, 0.625, 1.0, 0.625, 1.0, 0.625, 1.0, 0.5, 1.0, 0.375, 1.0, 0.375, 1.0, 0.5, 1.0, 0.5, 1.0, 0.375, 1.0, 0.375, 1.0, 0.5, 1.0, 0.5, 1.0, 0.625, 1.0, 0.625, 1.0, 0.5, 1.0, 0.375, 1.0, 0.375, 1.0, 0.375, 1.0, 0.375, 1.0, 0.625, 1.0, 0.5, 1.0, 0.5, 1.0, 0.625, 1.0, 0.5, 1.0, 0.625, 1.0, 0.625, 1.0, 0.5, 1.0, 0.5, 1.0, 0.375, 1.0, 0.375, 1.0, 0.5, 1.0, 0.375, 1.0, 0.5, 1.0, 0.5, 1.0, 0.375, 1.0, 0.5, 1.0, 0.625, 1.0, 0.625, 1.0, 0.5, 1.0, 0.375, 1.0, 0.5, 1.0, 0.5, 1.0, 0.375, 1.0, 0.625, 1.0, 0.625, 1.0, 0.625, 1.0, 0.625, 1.0, 0.375, 1.0, 0.375, 1.0, 0.375, 1.0, 0.375, 1.0, 0.625, 1.0, 0.5, 1.0, 0.5, 1.0, 0.625, 1.0, 0.5, 1.0, 0.4268, 1.0, 0.375, 1.0, 0.125, 1.0, 0.07322, 1.0, 0.0, 1.0, 0.07322, 1.0, 0.875, 1.0, 0.0, 1.0, 0.25, 1.0, 0.25, 1.0, 0.07322, 1.0, 0.125, 1.0, 0.75, 1.0, 0.25, 1.0, 0.4268, 1.0, 0.625, 1.0, 0.375, 1.0, 0.4268, 1.0, 0.25, 1.0, 0.25, 1.0, 0.625, 1.0, 0.4268, 1.0, 0.5, 1.0])
me_cube_006.materials.append(mat_skin)
me_cube_006.materials.append(mat_shirt)
me_cube_006.materials.append(mat_belt)
me_cube_006.materials.append(mat_pants)
me_cube_006.materials.append(mat_boots)
me_cube_006.use_remesh_fix_poles = True
me_cube_006.use_remesh_preserve_attributes = False
me_cube_006.update()

# ---- objects
ob_light = bpy.data.objects.new('Light', light_light)
ob_camera = bpy.data.objects.new('Camera', cam_camera)
ob_empty = bpy.data.objects.new('Empty', None)
ob_head = bpy.data.objects.new('Head', me_cube_004)
ob_body = bpy.data.objects.new('Body', me_cube_006)

# ---- transforms, parenting, visibility, modifiers, constraints
ob_light.location = (4.076, 1.005, 5.904)
ob_light.rotation_euler = (0.6503, 0.05522, 1.866)
ob_light.lock_rotations_4d = False
ob_light.empty_display_type = 'ARROWS'
ob_light.color = (0.0, 0.0, 0.0, 0.0)
ob_light.lineart.crease_threshold = 0.0
ob_camera.location = (7.359, -6.926, 4.958)
ob_camera.rotation_euler = (1.109, 0.0, 0.8149)
ob_camera.lock_rotations_4d = False
ob_camera.empty_display_type = 'ARROWS'
ob_camera.color = (0.0, 0.0, 0.0, 0.0)
ob_camera.display_type = 'WIRE'
ob_camera.lineart.crease_threshold = 0.0
ob_empty.location = (0.0, 1.486, 1.72)
ob_empty.rotation_euler = (0.0, 1.571, -1.571)
ob_empty.empty_display_type = 'IMAGE'
ob_empty.empty_display_size = 5.0
ob_empty.empty_image_depth = 'BACK'
ob_empty.empty_image_side = 'FRONT'
ob_head.location = (0.0, 0.0, 2.951)
ob_head.scale = (0.5712, 0.5712, 0.5712)
_m = ob_head.modifiers.new('Auto Smooth', 'NODES')
_m.node_group = ng_auto_smooth
_gi = [s.identifier for s in ng_auto_smooth.interface.items_tree if s.item_type == 'SOCKET' and s.in_out == 'INPUT']
_m[_gi[1]] = 1.398  # Angle
ob_body.location = (0.0, 0.0, 0.0)
ob_body.scale = (0.1594, 0.1594, 0.1594)
_m = ob_body.modifiers.new('Mirror', 'MIRROR')
_m = ob_body.modifiers.new('Auto Smooth', 'NODES')
_m.node_group = ng_auto_smooth
_gi = [s.identifier for s in ng_auto_smooth.interface.items_tree if s.item_type == 'SOCKET' and s.in_out == 'INPUT']
_m[_gi[1]] = 1.168  # Angle

# ---- collection membership
col_collection.objects.link(ob_light)
col_collection.objects.link(ob_camera)
col_collection.objects.link(ob_empty)
col_collection.objects.link(ob_head)
col_collection.objects.link(ob_body)

# ---- scene / render settings (as saved in the file)
scene.camera = ob_camera
scene.frame_start = 1; scene.frame_end = 250; scene.frame_set(0)
scene.render.engine = 'BLENDER_EEVEE_NEXT'
scene.cycles.sampling_pattern = 'TABULATED_SOBOL'
scene.cycles.use_light_tree = False
scene.view_settings.view_transform = 'Filmic'
bpy.context.view_layer.update()

